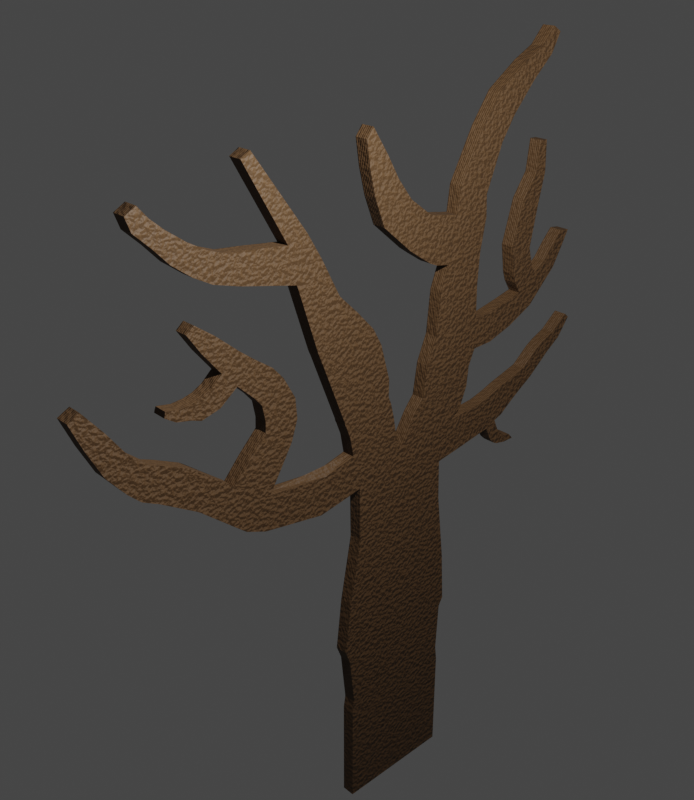 # Source: CardboardTree-1.blend  (saved by Blender 3.1.7; exported with 4.5.12 LTS)
import bpy
from mathutils import Matrix  # noqa: F401  (used for matrix-valued properties, if any)

bpy.ops.wm.read_factory_settings(use_empty=True)
scene = bpy.context.scene
scene.name = 'Scene'

# ---- collections
col_collection = bpy.data.collections.new('Collection'); scene.collection.children.link(col_collection)

# ---- materials (node trees are filled in below, after node groups)
mat_cardboard = bpy.data.materials.new('Cardboard')
mat_cardboard.use_transparent_shadow = False

# ---- material node trees
mat_cardboard.use_nodes = True; mat_cardboard.node_tree.nodes.clear()
_N = mat_cardboard.node_tree.nodes; _L = mat_cardboard.node_tree.links
n0 = _N.new('ShaderNodeOutputMaterial'); n0.name = 'Material Output'; n0.location = (781, 300)
n1 = _N.new('ShaderNodeTexWave'); n1.name = 'Wave Texture'; n1.location = (-417, 260)
n1.inputs[1].default_value = 8.2
n1.inputs[2].default_value = 1.0
n1.inputs[3].default_value = 16.0
n1.inputs[4].default_value = 2.0
n1.inputs[5].default_value = 1.0
n2 = _N.new('ShaderNodeTexCoord'); n2.name = 'Texture Coordinate'; n2.location = (-663, 192)
n3 = _N.new('ShaderNodeBsdfPrincipled'); n3.name = 'Principled BSDF'; n3.location = (674, 300)
n3.distribution = 'GGX'
n3.subsurface_method = 'RANDOM_WALK_SKIN'
n3.inputs[3].default_value = 1.45
n3.inputs[27].default_value = (0.0, 0.0, 0.0, 1.0)
n3.inputs[28].default_value = 1.0
n4 = _N.new('ShaderNodeMix'); n4.name = 'Mix'; n4.location = (-187, 213)
n4.data_type = 'RGBA'
n4.blend_type = 'ADD'
n5 = _N.new('ShaderNodeTexNoise'); n5.name = 'Noise Texture'; n5.location = (-412, -86)
n5.inputs[2].default_value = 15.0
n5.inputs[3].default_value = 15.0
n5.inputs[4].default_value = 0.4056
n5.inputs[8].default_value = -0.3
n6 = _N.new('ShaderNodeBump'); n6.name = 'Bump'; n6.location = (187, -132)
n6.inputs[0].default_value = 0.1944
n6.inputs[1].default_value = 26.6
n6.inputs[2].default_value = 1.0
n7 = _N.new('ShaderNodeBump'); n7.name = 'Bump.001'; n7.location = (453, -163)
n7.inputs[0].default_value = 0.11
n7.inputs[1].default_value = 9.3
n7.inputs[2].default_value = 1.0
n8 = _N.new('ShaderNodeValToRGB'); n8.name = 'ColorRamp'; n8.location = (33, 292)
while len(n8.color_ramp.elements) > 1: n8.color_ramp.elements.remove(n8.color_ramp.elements[-1])
n8.color_ramp.elements[0].position = 0.0; n8.color_ramp.elements[0].color = (0.05088, 0.02517, 0.008069, 1.0)
_e = n8.color_ramp.elements.new(1.0); _e.color = (0.07324, 0.03533, 0.01065, 1.0)
n9 = _N.new('ShaderNodeValToRGB'); n9.name = 'ColorRamp.001'; n9.location = (353, 131)
while len(n9.color_ramp.elements) > 1: n9.color_ramp.elements.remove(n9.color_ramp.elements[-1])
n9.color_ramp.elements[0].position = 0.0; n9.color_ramp.elements[0].color = (0.692, 0.692, 0.692, 1.0)
_e = n9.color_ramp.elements.new(1.0); _e.color = (1.0, 1.0, 1.0, 1.0)
_L.new(n2.outputs[3], n1.inputs[0])
_L.new(n8.outputs[0], n3.inputs[0])
_L.new(n4.outputs[2], n8.inputs[0])
_L.new(n9.outputs[0], n3.inputs[2])
_L.new(n8.outputs[0], n9.inputs[0])
_L.new(n2.outputs[3], n5.inputs[0])
_L.new(n1.outputs[0], n4.inputs[0])
_L.new(n5.outputs[0], n4.inputs[6])
_L.new(n3.outputs[0], n0.inputs[0])
_L.new(n7.outputs[0], n3.inputs[5])
_L.new(n4.outputs[2], n6.inputs[3])
_L.new(n6.outputs[0], n7.inputs[4])
_L.new(n5.outputs[0], n7.inputs[3])
n0.is_active_output = True

# ---- world
world_world = bpy.data.worlds.new('World'); scene.world = world_world
world_world.use_nodes = True; world_world.node_tree.nodes.clear()
_N = world_world.node_tree.nodes; _L = world_world.node_tree.links
n0 = _N.new('ShaderNodeOutputWorld'); n0.name = 'World Output'; n0.location = (300, 300)
n1 = _N.new('ShaderNodeBackground'); n1.name = 'Background'; n1.location = (10, 300)
n1.inputs[0].default_value = (0.05088, 0.05088, 0.05088, 1.0)
_L.new(n1.outputs[0], n0.inputs[0])
n0.is_active_output = True
world_world.color = (0.05088, 0.05088, 0.05088)
world_world.use_sun_shadow = False
world_world.sun_shadow_jitter_overblur = 0.0

# ---- cameras
cam_camera = bpy.data.cameras.new('Camera')
cam_camera.clip_end = 100.0
cam_camera.ortho_scale = 7.314

# ---- lights
light_light = bpy.data.lights.new('Light', 'POINT')
light_light.transmission_factor = 0.0
light_light.energy = 1500.0
light_light.shadow_soft_size = 0.1
light_light.shadow_maximum_resolution = 0.006
light_light.use_absolute_resolution = True

# ---- meshes
me_cube_001 = bpy.data.meshes.new('Cube.001')
me_cube_001.from_pydata([(-1.742e-17, -0.8686, 5.667), (6.127e-17, 0.8605, 5.437), (-9.944e-17, -0.02036, 6.066), (-9.45e-18, -1.001, 6.327), (9.45e-18, -0.1432, 6.462), (2.161e-16, -1.632, 5.528), (2.065e-17, -0.1797, 6.701), (-5.151e-17, -1.062, 6.687), (5.151e-17, -0.2475, 6.994), (-2.4e-17, -1.141, 6.916), (2.4e-17, -0.2981, 7.128), (6.605e-18, -2.79, 10.25), (2.747e-17, -0.295, 7.442), (1.08e-16, -0.4659, 8.103), (1.263e-16, -0.6226, 8.419), (-1.002e-16, -1.656, 8.372), (1.069e-16, -0.9317, 8.789), (7.414e-17, -2.902, 9.772), (4.429e-17, -1.258, 9.144), (-3.641e-17, -1.998, 9.527), (3.702e-17, -1.565, 9.794), (-5.737e-17, -2.13, 10.15), (5.531e-17, -1.804, 10.24), (-1.577e-17, -2.816, 11.48), (3.07e-17, -2.668, 11.57), (3.7e-16, 1.085, 6.139), (-1.512e-16, 0.2614, 6.59), (7.695e-17, 1.309, 6.355), (-5.79e-17, 0.3878, 6.761), (4.198e-18, 1.43, 6.701), (1.486e-17, 0.4353, 6.822), (4.934e-17, 1.461, 7.064), (-3.028e-17, 0.5118, 7.395), (1.287e-17, 1.575, 7.351), (9.942e-18, 0.584, 7.59), (-1.867e-18, 1.571, 7.908), (1.897e-17, 0.6866, 7.858), (1.049e-17, 1.555, 8.479), (6.284e-18, 0.7504, 8.623), (8.838e-18, 1.582, 9.068), (6.977e-18, 0.8943, 9.048), (2.531e-19, 1.682, 9.669), (2.01e-17, 1.034, 9.85), (5.055e-17, 1.661, 10.04), (-3.833e-17, 1.088, 10.3), (8.249e-17, 1.95, 10.84), (-7.379e-17, 1.499, 11.14), (1.732e-16, 2.191, 11.24), (-1.645e-16, 1.833, 11.65), (1.388e-16, 2.597, 11.73), (-1.492e-16, 2.373, 12.04), (3.198e-17, 2.955, 12.08), (-5.33e-17, 2.731, 12.23), (1.757e-17, 3.119, 12.41), (-3.763e-17, 2.973, 12.51), (5.861e-17, 1.37, 5.52), (8.776e-16, 1.291, 6.171), (-6.368e-17, 1.983, 5.627), (9.401e-16, 1.788, 6.207), (-5.959e-17, 2.188, 5.721), (8.797e-16, 2.005, 6.264), (-1.407e-16, 2.348, 5.782), (9.608e-16, 2.083, 6.287), (-1.011e-16, 2.511, 5.914), (8.18e-16, 2.302, 6.368), (-8.354e-17, 2.708, 6.059), (6.757e-16, 2.534, 6.433), (-1.275e-16, 3.058, 6.293), (5.728e-16, 2.862, 6.531), (-1.102e-16, 3.342, 6.542), (5.555e-16, 3.163, 6.794), (-7.838e-17, 3.448, 6.638), (4.879e-16, 3.307, 6.886), (-1.112e-16, 3.741, 6.854), (4.368e-16, 3.579, 7.01), (-5.687e-17, 3.977, 7.196), (2.234e-16, 3.895, 7.276), (-1.032e-16, 2.109, 5.352), (-2.005e-17, 2.273, 5.509), (-1.334e-16, 2.206, 5.247), (1.015e-17, 2.34, 5.433), (-1.549e-16, 2.279, 5.207), (4.243e-17, 2.367, 5.396), (-2.242e-16, 2.481, 5.158), (1.393e-16, 2.438, 5.311), (-4.274e-16, 2.686, 5.156), (1.23e-18, 2.596, 5.267), (3.237e-16, -2.655, 5.734), (-3.547e-16, -2.427, 6.312), (4.553e-16, -2.98, 5.89), (-5.879e-16, -2.555, 6.327), (1.046e-09, -3.106, 10.29), (-5.886e-16, -3.152, 6.752), (3.911e-16, -3.684, 6.558), (-3.666e-16, -3.841, 7.362), (3.276e-16, -4.365, 7.037), (3.89e-16, -4.549, 7.147), (-4.386e-16, -4.229, 7.575), (3.882e-16, -4.729, 7.341), (-4.541e-16, -4.389, 7.65), (3.723e-16, -5.007, 7.722), (-4.499e-16, -4.664, 7.916), (2.889e-16, -5.226, 8.209), (-3.801e-16, -4.947, 8.367), (1.516e-16, -5.406, 8.678), (-2.566e-16, -5.236, 8.775), (1.046e-09, -3.302, 9.909), (9.73e-10, -3.36, 10.4), (9.73e-10, -3.578, 10.08), (8.685e-10, -3.877, 10.33), (8.685e-10, -3.638, 10.58), (6.921e-10, -4.112, 10.61), (6.921e-10, -3.922, 10.81), (6.921e-10, -4.356, 10.87), (6.921e-10, -4.117, 11.0), (4.756e-10, -4.432, 11.1), (4.756e-10, -4.268, 11.2), (-5.315e-16, -2.355, 6.688), (-5.321e-16, -2.894, 7.073), (-4.732e-16, -2.149, 7.075), (-4.609e-16, -2.676, 7.315), (-4.582e-16, -2.043, 7.427), (-4.353e-16, -2.593, 7.405), (-4.541e-16, -2.07, 7.786), (-4.393e-16, -2.586, 7.589), (-3.835e-16, -2.263, 8.177), (-3.884e-16, -2.636, 7.872), (-3.772e-16, -2.441, 8.403), (-3.947e-16, -2.761, 8.04), (-3.367e-16, -2.718, 8.625), (-3.487e-16, -3.017, 8.318), (-2.962e-16, -2.972, 8.848), (-3.031e-16, -3.249, 8.596), (-2.293e-16, -3.312, 9.177), (-2.346e-16, -3.526, 8.982), (-1.24e-16, -3.618, 9.431), (-1.269e-16, -3.734, 9.325), (-3.35e-16, -3.301, 8.083), (-3.169e-16, -3.419, 8.429), (-2.964e-16, -3.594, 8.006), (-3.124e-16, -3.567, 8.347), (-2.086e-16, -3.737, 8.069), (-2.219e-16, -3.709, 8.309), (-1.501e-16, -3.967, 8.131), (-1.724e-16, -3.895, 8.297), (-8.001e-17, -4.132, 8.256), (0.1135, -4.109, 8.347), (-8.795e-17, -4.109, 8.347), (-0.1135, -4.109, 8.347), (2.195e-17, 0.6351, 9.109), (5.124e-18, 0.8815, 9.878), (2.742e-17, 0.508, 9.172), (-1.094e-18, 0.7912, 9.901), (3.361e-17, 0.2453, 9.364), (-1.11e-17, 0.5603, 9.946), (4.181e-17, 0.0769, 9.494), (-2.006e-17, 0.4482, 10.0), (6.192e-17, -0.4385, 9.989), (-4.016e-17, 0.07684, 10.31), (5.236e-17, -0.6134, 10.48), (-3.513e-17, -0.1815, 10.68), (3.905e-17, -0.7163, 10.93), (-2.62e-17, -0.3942, 11.08), (1.267e-17, -0.7765, 11.37), (-5.792e-18, -0.6631, 11.53), (-2.932e-18, 1.941, 7.361), (1.393e-17, 1.824, 7.903), (-9.762e-18, 2.404, 7.511), (1.984e-17, 2.246, 7.99), (-2.453e-17, 2.89, 7.755), (4.209e-17, 2.599, 8.076), (-2.095e-17, 3.141, 8.023), (3.595e-17, 2.963, 8.349), (-2.499e-17, 3.429, 8.329), (3.13e-17, 3.194, 8.514), (-2.098e-17, 3.581, 8.614), (2.628e-17, 3.385, 8.769), (-1.999e-17, 3.745, 8.949), (2.395e-17, 3.568, 8.979), (4.874e-17, 2.477, 8.289), (2.93e-17, 2.889, 8.459), (5.136e-17, 2.422, 8.463), (2.668e-17, 2.852, 8.56), (5.089e-17, 2.35, 8.97), (2.715e-17, 2.777, 8.856), (4.177e-17, 2.548, 9.743), (2.673e-17, 2.902, 9.573), (2.55e-17, 2.807, 10.15), (1.237e-17, 3.02, 10.14), (1.559e-17, 2.868, 10.7), (7.562e-18, 2.998, 10.69), (-0.1215, -1.0, 1.0), (0.1215, -1.0, 1.0), (0.1215, -1.0, -1.0), (-0.1215, -1.0, -1.0), (-0.1215, 1.0, -1.0), (0.1215, 1.0, -1.0), (0.1215, 1.0, 1.0), (-0.1215, 1.0, 1.0), (-0.1215, 0.9666, 1.291), (0.1215, 0.9666, 1.291), (0.1215, -0.9666, 1.237), (-0.1215, -0.9666, 1.237), (-0.1215, -1.059, 2.183), (0.1215, -1.059, 2.183), (0.1215, -1.15, 2.451), (-0.1215, -1.15, 2.451), (-0.1215, 1.009, 2.241), (0.1215, 1.009, 2.241), (-0.1215, 1.089, 2.402), (0.1215, 1.089, 2.402), (0.1215, -1.052, 3.419), (-0.1215, -1.052, 3.419), (-0.1215, 1.03, 3.375), (0.1215, 1.03, 3.375), (-0.1215, 0.8818, 4.682), (0.1215, 0.8818, 4.682), (-0.1215, 0.8605, 5.437), (0.1215, 0.8605, 5.437), (0.1215, -0.8526, 4.641), (-0.1215, -0.8526, 4.641), (0.1215, -0.8686, 5.667), (-0.1215, -0.8686, 5.667), (-0.1215, -0.02036, 6.066), (-0.1215, 0.2614, 6.59), (0.1215, -0.02036, 6.066), (0.1215, -0.1432, 6.462), (-0.1215, -1.062, 6.687), (0.1215, -1.062, 6.687), (-0.1215, -1.141, 6.916), (0.1215, -1.141, 6.916), (-0.1215, -0.1432, 6.462), (-0.1215, -0.1797, 6.701), (0.1215, -0.1797, 6.701), (0.1215, -0.2475, 6.994), (0.1215, -2.427, 6.312), (-0.1215, -2.427, 6.312), (0.1215, -2.555, 6.327), (-0.1215, -2.555, 6.327), (-0.1215, -2.655, 5.734), (0.1215, -2.655, 5.734), (-0.1215, -2.98, 5.89), (0.1215, -2.98, 5.89), (-0.1215, -0.2475, 6.994), (0.1215, -0.2981, 7.128), (0.1215, -0.295, 7.442), (-0.1215, -0.2981, 7.128), (-0.1215, -0.295, 7.442), (-0.1215, -0.4659, 8.103), (0.1215, -2.902, 9.772), (0.1215, -3.302, 9.909), (0.1215, -2.79, 10.25), (0.1215, -3.106, 10.29), (0.1215, -0.4659, 8.103), (0.1215, -0.6226, 8.419), (-0.1215, -3.578, 10.08), (-0.1215, -3.877, 10.33), (-0.1215, -0.6226, 8.419), (-0.1215, -0.9317, 8.789), (-0.1215, -2.79, 10.25), (-0.1215, -3.106, 10.29), (0.1215, -0.9317, 8.789), (0.1215, -1.258, 9.144), (-0.1215, -1.656, 8.372), (0.1215, -1.998, 9.527), (0.1215, -1.656, 8.372), (-0.1215, -1.998, 9.527), (-0.1215, -1.258, 9.144), (-0.1215, -1.565, 9.794), (0.1215, -2.13, 10.15), (0.1215, -1.565, 9.794), (0.1215, -1.804, 10.24), (-0.1215, -2.13, 10.15), (0.1215, -2.816, 11.48), (-0.1215, -2.816, 11.48), (-0.1215, -2.902, 9.772), (-0.1215, -1.804, 10.24), (0.1215, -2.668, 11.57), (-0.1215, -2.668, 11.57), (-0.1215, -3.302, 9.909), (-0.1215, 1.43, 6.701), (0.1215, 1.309, 6.355), (-0.1215, 1.309, 6.355), (0.1215, 1.43, 6.701), (0.1215, 0.2614, 6.59), (0.1215, 0.3878, 6.761), (0.1215, 0.4353, 6.822), (-0.1215, 0.3878, 6.761), (-0.1215, 1.085, 6.139), (0.1215, 1.085, 6.139), (-0.1215, 0.4353, 6.822), (-0.1215, 0.5118, 7.395), (0.1215, 0.5118, 7.395), (0.1215, 0.584, 7.59), (-0.1215, 1.461, 7.064), (0.1215, 1.461, 7.064), (-0.1215, 0.584, 7.59), (-0.1215, 0.6866, 7.858), (0.1215, 0.6866, 7.858), (0.1215, 0.7504, 8.623), (-0.1215, 1.571, 7.908), (0.1215, 1.571, 7.908), (0.1215, 1.555, 8.479), (-0.1215, 1.555, 8.479), (-0.1215, 0.7504, 8.623), (-0.1215, 0.8943, 9.048), (-0.1215, 1.582, 9.068), (0.1215, 1.582, 9.068), (-0.1215, 0.8815, 9.878), (-0.1215, 0.7912, 9.901), (0.1215, 0.8943, 9.048), (-0.1215, 1.682, 9.669), (-0.1215, 1.661, 10.04), (-0.1215, 0.6351, 9.109), (0.1215, 1.682, 9.669), (0.1215, 1.661, 10.04), (0.1215, 1.034, 9.85), (0.1215, 1.088, 10.3), (-0.1215, 1.034, 9.85), (-0.1215, 1.088, 10.3), (0.1215, 1.95, 10.84), (0.1215, 2.191, 11.24), (-0.1215, 1.499, 11.14), (-0.1215, 1.95, 10.84), (0.1215, 1.499, 11.14), (0.1215, 1.833, 11.65), (-0.1215, 1.833, 11.65), (-0.1215, 2.191, 11.24), (0.1215, 2.373, 12.04), (0.1215, 2.731, 12.23), (-0.1215, 2.373, 12.04), (-0.1215, 2.597, 11.73), (0.1215, 2.597, 11.73), (-0.1215, 2.731, 12.23), (-0.1215, 2.973, 12.51), (-0.1215, 2.955, 12.08), (0.1215, 2.955, 12.08), (0.1215, 3.119, 12.41), (-0.1215, 3.119, 12.41), (0.1215, 2.973, 12.51), (-0.1215, 1.575, 7.351), (0.1215, 1.575, 7.351), (-0.1215, 1.37, 5.52), (-0.1215, 1.291, 6.171), (0.1215, 1.291, 6.171), (0.1215, 1.37, 5.52), (0.1215, 1.788, 6.207), (0.1215, 1.983, 5.627), (-0.1215, 1.788, 6.207), (-0.1215, 1.983, 5.627), (-0.1215, 2.005, 6.264), (0.1215, 2.005, 6.264), (0.1215, 2.188, 5.721), (0.1215, 2.273, 5.509), (-0.1215, 2.083, 6.287), (-0.1215, 2.302, 6.368), (0.1215, 2.083, 6.287), (0.1215, 2.348, 5.782), (-0.1215, 2.188, 5.721), (-0.1215, 2.348, 5.782), (0.1215, 2.302, 6.368), (0.1215, 2.534, 6.433), (-0.1215, 2.511, 5.914), (0.1215, 2.511, 5.914), (-0.1215, 2.708, 6.059), (-0.1215, 3.058, 6.293), (0.1215, 2.708, 6.059), (-0.1215, 2.534, 6.433), (0.1215, 3.058, 6.293), (0.1215, 3.342, 6.542), (0.1215, 2.862, 6.531), (-0.1215, 2.862, 6.531), (-0.1215, 3.163, 6.794), (-0.1215, 3.342, 6.542), (0.1215, 3.163, 6.794), (0.1215, 3.307, 6.886), (0.1215, 3.448, 6.638), (-0.1215, 3.307, 6.886), (-0.1215, 3.448, 6.638), (-0.1215, 3.579, 7.01), (-0.1215, 3.741, 6.854), (0.1215, 3.579, 7.01), (0.1215, 3.741, 6.854), (-0.1215, 3.977, 7.196), (0.1215, 3.895, 7.276), (-0.1215, 3.895, 7.276), (0.1215, 3.977, 7.196), (-0.1215, 2.109, 5.352), (-0.1215, 2.273, 5.509), (0.1215, 2.109, 5.352), (0.1215, 2.206, 5.247), (-0.1215, 2.34, 5.433), (-0.1215, 2.206, 5.247), (0.1215, 2.34, 5.433), (0.1215, 2.367, 5.396), (0.1215, 2.279, 5.207), (-0.1215, 2.367, 5.396), (-0.1215, 2.279, 5.207), (-0.1215, 2.438, 5.311), (-0.1215, 2.481, 5.158), (0.1215, 2.438, 5.311), (0.1215, 2.481, 5.158), (-0.1215, 2.686, 5.156), (0.1215, 2.686, 5.156), (0.1215, 2.596, 5.267), (-0.1215, 2.596, 5.267), (-0.1215, -1.057, 6.662), (0.1215, -1.004, 6.352), (0.1215, -1.001, 6.327), (-0.1215, -1.004, 6.352), (-0.1215, -1.001, 6.327), (0.1215, -1.057, 6.662), (-0.1215, -3.684, 6.558), (-0.1215, -3.645, 6.518), (0.1215, -3.064, 5.967), (0.1215, -3.645, 6.518), (0.1215, -3.684, 6.558), (-0.1215, -3.064, 5.967), (0.1215, -1.632, 5.528), (-0.1215, -1.632, 5.528), (0.1215, -3.152, 6.752), (0.1215, -2.894, 7.073), (-0.1215, -4.316, 7.011), (-0.1215, -4.365, 7.037), (0.1215, -3.754, 6.615), (0.1215, -3.721, 6.588), (0.1215, -4.316, 7.011), (0.1215, -4.365, 7.037), (-0.1215, -3.754, 6.615), (-0.1215, -3.721, 6.588), (0.1215, -3.189, 6.793), (-0.1215, -3.189, 6.793), (-0.1215, -3.152, 6.752), (-0.1215, -3.795, 7.326), (-0.1215, -3.841, 7.362), (-0.1215, -3.226, 6.823), (0.1215, -3.226, 6.823), (0.1215, -3.795, 7.326), (0.1215, -3.841, 7.362), (-0.1215, -4.229, 7.575), (0.1215, -4.229, 7.575), (0.1215, -4.549, 7.147), (-0.1215, -4.549, 7.147), (-0.1215, -4.729, 7.341), (0.1215, -4.729, 7.341), (0.1215, -4.389, 7.65), (-0.1215, -4.389, 7.65), (-0.1215, -5.007, 7.722), (0.1215, -5.007, 7.722), (0.1215, -4.664, 7.916), (-0.1215, -4.664, 7.916), (0.1215, -4.947, 8.367), (-0.1215, -4.947, 8.367), (-0.1215, -3.36, 10.4), (0.1215, -5.226, 8.209), (-0.1215, -5.226, 8.209), (-0.1215, -5.406, 8.678), (0.1215, -5.406, 8.678), (0.1215, -3.36, 10.4), (-0.1215, -1.638, 8.316), (-0.1215, -1.622, 8.283), (0.1215, -1.158, 6.949), (0.1215, -1.168, 7.001), (-0.1215, -1.158, 6.949), (-0.1215, -1.168, 7.001), (0.1215, -1.622, 8.283), (0.1215, -1.638, 8.316), (0.1215, -5.236, 8.775), (-0.1215, -5.236, 8.775), (-0.1215, -1.526, 6.193), (0.1215, -1.526, 6.193), (0.1215, -3.578, 10.08), (-0.1215, -3.638, 10.58), (-0.1215, -3.922, 10.81), (0.1215, -3.877, 10.33), (0.1215, -3.638, 10.58), (0.1215, -3.922, 10.81), (-0.1215, -4.112, 10.61), (0.1215, -4.112, 10.61), (0.1215, -4.117, 11.0), (0.1215, -4.268, 11.2), (0.1215, -4.356, 10.87), (-0.1215, -4.117, 11.0), (-0.1215, -4.356, 10.87), (-0.1215, -4.432, 11.1), (0.1215, -4.432, 11.1), (-0.1215, -4.268, 11.2), (0.1215, -2.355, 6.688), (0.1215, -2.149, 7.075), (-0.1215, -2.894, 7.073), (-0.1215, -2.355, 6.688), (-0.1215, -2.676, 7.315), (-0.1215, -2.149, 7.075), (0.1215, -2.676, 7.315), (0.1215, -2.593, 7.405), (0.1215, -2.043, 7.427), (-0.1215, -2.593, 7.405), (-0.1215, -2.043, 7.427), (-0.1215, -2.586, 7.589), (-0.1215, -2.07, 7.786), (0.1215, -2.586, 7.589), (0.1215, -2.07, 7.786), (0.1215, -2.636, 7.872), (0.1215, -2.263, 8.177), (-0.1215, -2.636, 7.872), (-0.1215, -2.263, 8.177), (-0.1215, -2.761, 8.04), (-0.1215, -2.441, 8.403), (0.1215, -2.761, 8.04), (0.1215, -2.441, 8.403), (0.1215, -3.017, 8.318), (0.1215, -2.718, 8.625), (-0.1215, -3.017, 8.318), (-0.1215, -2.718, 8.625), (-0.1215, -2.972, 8.848), (0.1215, -2.972, 8.848), (-0.1215, -3.526, 8.982), (-0.1215, -3.734, 9.325), (0.1215, -3.249, 8.596), (0.1215, -3.526, 8.982), (0.1215, -3.312, 9.177), (-0.1215, -3.249, 8.596), (-0.1215, -3.312, 9.177), (0.1215, -3.618, 9.431), (0.1215, -3.734, 9.325), (-0.1215, -3.618, 9.431), (-0.1215, -3.301, 8.083), (0.1215, -3.419, 8.429), (0.1215, -3.567, 8.347), (-0.1215, -3.419, 8.429), (0.1215, -3.301, 8.083), (-0.1215, -3.594, 8.006), (-0.1215, -3.737, 8.069), (0.1215, -3.594, 8.006), (-0.1215, -3.567, 8.347), (0.1215, -3.709, 8.309), (0.1215, -3.737, 8.069), (-0.1215, -3.709, 8.309), (0.1215, -4.101, 8.335), (0.1215, -4.093, 8.343), (0.1215, -4.12, 8.302), (-0.1215, -3.895, 8.297), (-0.1215, -3.967, 8.131), (0.1215, -3.895, 8.297), (0.1215, -3.967, 8.131), (-0.1215, -4.12, 8.302), (-0.1215, -4.132, 8.256), (0.1215, -4.132, 8.256), (-0.1215, -4.093, 8.343), (0.1215, 0.8815, 9.878), (0.1215, 0.6351, 9.109), (0.1215, 0.7912, 9.901), (0.1215, 0.5603, 9.946), (-0.1215, 0.508, 9.172), (0.1215, 0.508, 9.172), (-0.1215, 0.2453, 9.364), (-0.1215, 0.0769, 9.494), (0.1215, 0.2453, 9.364), (-0.1215, 0.5603, 9.946), (0.1215, 0.4482, 10.0), (0.1215, 0.0769, 9.494), (-0.1215, 0.4482, 10.0), (-0.1215, 0.07684, 10.31), (-0.1215, -0.4385, 9.989), (0.1215, 0.07684, 10.31), (0.1215, -0.4385, 9.989), (0.1215, -0.1815, 10.68), (0.1215, -0.6134, 10.48), (-0.1215, -0.1815, 10.68), (-0.1215, -0.6134, 10.48), (-0.1215, -0.3942, 11.08), (-0.1215, -0.7163, 10.93), (0.1215, -0.3942, 11.08), (0.1215, -0.7163, 10.93), (-0.1215, -0.6631, 11.53), (0.1215, -0.7765, 11.37), (-0.1215, -0.7765, 11.37), (0.1215, -0.6631, 11.53), (0.1215, 1.824, 7.903), (0.1215, 2.246, 7.99), (-0.1215, 1.941, 7.361), (-0.1215, 1.824, 7.903), (0.1215, 1.941, 7.361), (-0.1215, 2.404, 7.511), (-0.1215, 2.89, 7.755), (0.1215, 2.404, 7.511), (-0.1215, 2.246, 7.99), (0.1215, 2.89, 7.755), (0.1215, 3.141, 8.023), (0.1215, 2.599, 8.076), (-0.1215, 2.599, 8.076), (-0.1215, 3.141, 8.023), (0.1215, 2.963, 8.349), (0.1215, 3.194, 8.514), (0.1215, 3.429, 8.329), (-0.1215, 2.963, 8.349), (-0.1215, 3.194, 8.514), (-0.1215, 3.429, 8.329), (-0.1215, 3.385, 8.769), (-0.1215, 3.581, 8.614), (0.1215, 3.385, 8.769), (0.1215, 3.581, 8.614), (-0.1215, 3.745, 8.949), (-0.1215, 3.568, 8.979), (0.1215, 3.568, 8.979), (0.1215, 3.745, 8.949), (-0.1215, 2.477, 8.289), (0.1215, 2.889, 8.459), (-0.1215, 2.889, 8.459), (0.1215, 2.477, 8.289), (-0.1215, 2.852, 8.56), (-0.1215, 2.422, 8.463), (0.1215, 2.852, 8.56), (0.1215, 2.422, 8.463), (-0.1215, 2.777, 8.856), (-0.1215, 2.902, 9.573), (0.1215, 2.777, 8.856), (0.1215, 2.35, 8.97), (-0.1215, 2.35, 8.97), (0.1215, 2.902, 9.573), (0.1215, 3.02, 10.14), (-0.1215, 2.548, 9.743), (0.1215, 2.548, 9.743), (0.1215, 2.807, 10.15), (-0.1215, 3.02, 10.14), (-0.1215, 2.807, 10.15), (-0.1215, 2.868, 10.7), (0.1215, 2.868, 10.7), (-0.1215, 2.998, 10.69), (0.1215, 2.998, 10.69)], [], [(191, 194, 193, 192), (193, 194, 195, 196), (196, 195, 198, 197), (197, 198, 199, 200), (201, 202, 191, 192), (205, 206, 203, 204), (203, 202, 201, 204), (200, 199, 207, 208), (208, 207, 209, 210), (211, 212, 206, 205), (210, 209, 213, 214), (217, 1, 218, 216, 215), (219, 220, 212, 211), (215, 216, 214, 213), (0, 222, 220, 219, 221), (2, 26, 224, 223), (225, 2, 4, 226), (227, 7, 228, 230, 9, 229), (4, 2, 223, 231), (6, 4, 231, 232), (226, 4, 6, 233), (233, 6, 8, 234), (88, 236, 238, 90, 237, 235), (239, 87, 240, 242, 89, 241), (8, 6, 232, 243), (244, 10, 12, 245), (10, 8, 243, 246), (234, 8, 10, 244), (13, 12, 247, 248), (250, 106, 17, 249), (251, 11, 91, 252), (12, 10, 246, 247), (253, 13, 14, 254), (245, 12, 13, 253), (108, 109, 256, 255), (16, 14, 257, 258), (91, 11, 259, 260), (14, 13, 248, 257), (261, 16, 18, 262), (254, 14, 16, 261), (263, 15, 265, 264, 19, 266), (20, 18, 267, 268), (249, 17, 19, 264), (269, 21, 11, 251), (18, 16, 258, 267), (270, 20, 22, 271), (262, 18, 20, 270), (11, 21, 272, 259), (273, 23, 274, 272, 21, 269), (19, 17, 275, 266), (22, 20, 268, 276), (274, 23, 273, 277, 24, 278), (271, 22, 24, 277), (17, 106, 279, 275), (24, 22, 276, 278), (280, 29, 283, 281, 27, 282), (284, 26, 2, 225), (286, 30, 28, 285), (26, 28, 287, 224), (27, 25, 288, 282), (289, 25, 27, 281), (285, 28, 26, 284), (30, 32, 291, 290), (28, 30, 290, 287), (293, 34, 32, 292), (31, 29, 280, 294), (283, 29, 31, 295), (292, 32, 30, 286), (34, 36, 297, 296), (32, 34, 296, 291), (299, 38, 36, 298), (35, 300, 303, 37, 302, 301), (298, 36, 34, 293), (38, 40, 305, 304), (36, 38, 304, 297), (37, 303, 306, 39, 307, 302), (152, 150, 308, 309), (310, 40, 38, 299), (43, 41, 311, 312), (40, 149, 313, 305), (41, 39, 306, 311), (307, 39, 41, 314), (314, 41, 43, 315), (317, 44, 42, 316), (42, 44, 319, 318), (320, 45, 47, 321), (44, 46, 322, 319), (45, 43, 312, 323), (315, 43, 45, 320), (324, 46, 44, 317), (325, 48, 46, 324), (46, 48, 326, 322), (47, 45, 323, 327), (329, 52, 50, 328), (48, 50, 330, 326), (49, 47, 327, 331), (321, 47, 49, 332), (328, 50, 48, 325), (52, 54, 334, 333), (50, 52, 333, 330), (51, 49, 331, 335), (332, 49, 51, 336), (54, 339, 337, 53, 338, 334), (53, 51, 335, 338), (336, 51, 53, 337), (339, 54, 52, 329), (340, 33, 341, 295, 31, 294), (55, 1, 217, 342), (25, 56, 343, 288), (344, 56, 25, 289), (218, 1, 55, 345), (346, 58, 56, 344), (345, 55, 57, 347), (56, 58, 348, 343), (57, 55, 342, 349), (58, 60, 350, 348), (351, 60, 58, 346), (353, 78, 59, 352), (62, 64, 355, 354), (356, 62, 60, 351), (352, 59, 61, 357), (60, 62, 354, 350), (61, 59, 358, 359), (361, 66, 64, 360), (63, 61, 359, 362), (360, 64, 62, 356), (357, 61, 63, 363), (67, 65, 364, 365), (363, 63, 65, 366), (64, 66, 367, 355), (65, 63, 362, 364), (368, 67, 69, 369), (370, 68, 66, 361), (366, 65, 67, 368), (66, 68, 371, 367), (68, 70, 372, 371), (69, 67, 365, 373), (374, 70, 68, 370), (375, 72, 70, 374), (369, 69, 71, 376), (70, 72, 377, 372), (71, 69, 373, 378), (72, 74, 379, 377), (73, 71, 378, 380), (381, 74, 72, 375), (376, 71, 73, 382), (386, 75, 383, 385, 76, 384), (384, 76, 74, 381), (382, 73, 75, 386), (74, 76, 385, 379), (75, 73, 380, 383), (77, 57, 349, 387), (59, 78, 388, 358), (347, 57, 77, 389), (389, 77, 79, 390), (78, 80, 391, 388), (79, 77, 387, 392), (393, 80, 78, 353), (394, 82, 80, 393), (390, 79, 81, 395), (80, 82, 396, 391), (81, 79, 392, 397), (82, 84, 398, 396), (83, 81, 397, 399), (400, 84, 82, 394), (395, 81, 83, 401), (85, 402, 405, 86, 404, 403), (404, 86, 84, 400), (401, 83, 85, 403), (84, 86, 405, 398), (85, 83, 399, 402), (409, 410, 3, 408, 407, 411, 228, 7, 227, 406), (93, 412, 413, 417, 241, 89, 242, 414, 415, 416), (222, 0, 221, 418, 5, 419), (421, 118, 92, 420), (412, 93, 416, 425, 424, 426, 427, 95, 423, 422, 428, 429), (92, 432, 431, 435, 433, 434, 94, 438, 437, 436, 430, 420), (439, 97, 440, 438, 94, 434), (442, 96, 441, 444, 98, 443), (97, 439, 446, 99, 445, 440), (423, 95, 427, 441, 96, 442), (443, 98, 444, 448, 100, 447), (101, 450, 452, 103, 451, 449), (99, 446, 450, 101, 449, 445), (107, 91, 260, 453), (455, 102, 454, 457, 104, 456), (447, 100, 448, 454, 102, 455), (252, 91, 107, 458), (463, 229, 9, 230, 461, 462, 465, 466, 265, 15, 263, 459, 460, 464), (103, 452, 468, 105, 467, 451), (106, 108, 255, 279), (104, 457, 467, 105, 468, 456), (3, 410, 469, 236, 88, 235, 470, 408), (471, 108, 106, 250), (419, 5, 418, 240, 87, 239), (112, 110, 472, 473), (110, 107, 453, 472), (474, 109, 108, 471), (458, 107, 110, 475), (475, 110, 112, 476), (109, 111, 477, 256), (478, 111, 109, 474), (479, 114, 116, 480), (481, 113, 111, 478), (114, 112, 473, 482), (476, 112, 114, 479), (111, 113, 483, 477), (480, 116, 486, 484, 115, 485), (113, 115, 484, 483), (485, 115, 113, 481), (116, 114, 482, 486), (487, 117, 119, 488), (237, 90, 117, 487), (92, 118, 489, 432), (117, 90, 238, 490), (118, 120, 491, 489), (119, 117, 490, 492), (493, 120, 118, 421), (494, 122, 120, 493), (488, 119, 121, 495), (120, 122, 496, 491), (121, 119, 492, 497), (122, 124, 498, 496), (123, 121, 497, 499), (500, 124, 122, 494), (495, 121, 123, 501), (502, 126, 124, 500), (501, 123, 125, 503), (124, 126, 504, 498), (125, 123, 499, 505), (126, 128, 506, 504), (127, 125, 505, 507), (508, 128, 126, 502), (503, 125, 127, 509), (510, 130, 128, 508), (509, 127, 129, 511), (128, 130, 512, 506), (129, 127, 507, 513), (131, 129, 513, 514), (511, 129, 131, 515), (134, 136, 517, 516), (519, 134, 132, 518), (515, 131, 133, 520), (132, 134, 516, 521), (133, 131, 514, 522), (136, 524, 523, 135, 525, 517), (135, 133, 522, 525), (524, 136, 134, 519), (520, 133, 135, 523), (130, 137, 526, 512), (527, 138, 140, 528), (518, 132, 138, 527), (138, 132, 521, 529), (530, 137, 130, 510), (139, 141, 532, 531), (533, 139, 137, 530), (140, 138, 529, 534), (137, 139, 531, 526), (528, 140, 142, 535), (536, 141, 139, 533), (142, 140, 534, 537), (146, 540, 538, 539), (144, 142, 537, 541), (141, 143, 542, 532), (535, 142, 144, 543), (544, 143, 141, 536), (145, 547, 540, 146, 147, 148, 545, 546), (543, 144, 147, 146, 539), (547, 145, 143, 544), (548, 545, 148), (144, 541, 548, 148, 147), (143, 145, 546, 542), (316, 42, 150, 549), (150, 42, 318, 308), (550, 149, 40, 310), (551, 152, 154, 552), (149, 151, 553, 313), (554, 151, 149, 550), (549, 150, 152, 551), (153, 155, 556, 555), (557, 153, 151, 554), (154, 152, 309, 558), (151, 153, 555, 553), (552, 154, 156, 559), (560, 155, 153, 557), (156, 154, 558, 561), (158, 156, 561, 562), (155, 157, 563, 556), (559, 156, 158, 564), (565, 157, 155, 560), (564, 158, 160, 566), (567, 159, 157, 565), (160, 158, 562, 568), (157, 159, 569, 563), (162, 160, 568, 570), (159, 161, 571, 569), (566, 160, 162, 572), (573, 161, 159, 567), (163, 575, 577, 164, 574, 576), (572, 162, 164, 577), (575, 163, 161, 573), (164, 162, 570, 574), (161, 163, 576, 571), (579, 168, 166, 578), (165, 33, 340, 580), (35, 166, 581, 300), (341, 33, 165, 582), (578, 166, 35, 301), (169, 167, 583, 584), (582, 165, 167, 585), (166, 168, 586, 581), (167, 165, 580, 583), (587, 169, 171, 588), (589, 170, 168, 579), (585, 167, 169, 587), (168, 170, 590, 586), (171, 169, 584, 591), (593, 174, 172, 592), (588, 171, 173, 594), (172, 174, 596, 595), (173, 171, 591, 597), (174, 176, 598, 596), (175, 173, 597, 599), (600, 176, 174, 593), (594, 173, 175, 601), (177, 602, 603, 178, 604, 605), (604, 178, 176, 600), (601, 175, 177, 605), (176, 178, 603, 598), (177, 175, 599, 602), (170, 179, 606, 590), (592, 172, 180, 607), (180, 172, 595, 608), (609, 179, 170, 589), (182, 180, 608, 610), (179, 181, 611, 606), (607, 180, 182, 612), (613, 181, 179, 609), (186, 184, 614, 615), (612, 182, 184, 616), (617, 183, 181, 613), (184, 182, 610, 614), (181, 183, 618, 611), (619, 186, 188, 620), (183, 185, 621, 618), (616, 184, 186, 619), (622, 185, 183, 617), (623, 187, 185, 622), (188, 186, 615, 624), (185, 187, 625, 621), (626, 189, 627, 629, 190, 628), (190, 188, 624, 628), (187, 189, 626, 625), (620, 188, 190, 629), (627, 189, 187, 623), (280, 282, 288, 343, 348, 350, 354, 355, 367, 371, 372, 377, 379, 385, 383, 380, 378, 373, 365, 364, 362, 359, 358, 388, 391, 396, 398, 405, 402, 399, 397, 392, 387, 349, 342, 217, 215, 213, 209, 207, 199, 198, 195, 194, 191, 202, 203, 206, 212, 220, 222, 419, 239, 241, 417, 413, 412, 429, 428, 422, 423, 442, 443, 447, 455, 456, 468, 452, 450, 446, 439, 434, 433, 435, 431, 432, 489, 491, 496, 498, 504, 506, 512, 526, 531, 532, 542, 546, 545, 548, 541, 537, 534, 529, 521, 516, 517, 525, 522, 514, 513, 507, 505, 499, 497, 492, 490, 238, 236, 469, 410, 409, 406, 227, 229, 463, 464, 460, 459, 263, 266, 275, 279, 255, 256, 477, 483, 484, 486, 482, 473, 472, 453, 260, 259, 272, 274, 278, 276, 268, 267, 258, 257, 248, 247, 246, 243, 232, 231, 223, 224, 287, 290, 291, 296, 297, 304, 305, 313, 553, 555, 556, 563, 569, 571, 576, 574, 570, 568, 562, 561, 558, 309, 308, 318, 319, 322, 326, 330, 333, 334, 338, 335, 331, 327, 323, 312, 311, 306, 303, 300, 581, 586, 590, 606, 611, 618, 621, 625, 626, 628, 624, 615, 614, 610, 608, 595, 596, 598, 603, 602, 599, 597, 591, 584, 583, 580, 340, 294), (403, 404, 400, 394, 393, 353, 352, 357, 363, 366, 368, 369, 376, 382, 386, 384, 381, 375, 374, 370, 361, 360, 356, 351, 346, 344, 289, 281, 283, 295, 341, 582, 585, 587, 588, 594, 601, 605, 604, 600, 593, 592, 607, 612, 616, 619, 620, 629, 627, 623, 622, 617, 613, 609, 589, 579, 578, 301, 302, 307, 314, 315, 320, 321, 332, 336, 337, 339, 329, 328, 325, 324, 317, 316, 549, 551, 552, 559, 564, 566, 572, 577, 575, 573, 567, 565, 560, 557, 554, 550, 310, 299, 298, 293, 292, 286, 285, 284, 225, 226, 233, 234, 244, 245, 253, 254, 261, 262, 270, 271, 277, 273, 269, 251, 252, 458, 475, 476, 479, 480, 485, 481, 478, 474, 471, 250, 249, 264, 265, 466, 465, 462, 461, 230, 228, 411, 407, 408, 470, 235, 237, 487, 488, 495, 501, 503, 509, 511, 515, 520, 523, 524, 519, 518, 527, 528, 535, 543, 539, 538, 540, 547, 544, 536, 533, 530, 510, 508, 502, 500, 494, 493, 421, 420, 430, 436, 437, 438, 440, 445, 449, 451, 467, 457, 454, 448, 444, 441, 427, 426, 424, 425, 416, 415, 414, 242, 240, 418, 221, 219, 211, 205, 204, 201, 192, 193, 196, 197, 200, 208, 210, 214, 216, 218, 345, 347, 389, 390, 395, 401)])
_uv = me_cube_001.uv_layers.new(name='UVMap')
_uv.uv.foreach_set('vector', [0.625, 0.8902, 0.375, 0.8902, 0.375, 0.8598, 0.625, 0.8598, 0.2652, 0.75, 0.2348, 0.75, 0.2348, 0.5, 0.2652, 0.5, 0.375, 0.3902, 0.375, 0.3598, 0.625, 0.3598, 0.625, 0.3902, 0.625, 0.3902, 0.625, 0.3598, 0.625, 0.3593, 0.625, 0.3907, 0.625, 0.8593, 0.625, 0.8907, 0.625, 0.8902, 0.625, 0.8598, 0.625, 0.8614, 0.625, 0.8886, 0.625, 0.8897, 0.625, 0.8603, 0.625, 0.8897, 0.625, 0.8907, 0.625, 0.8593, 0.625, 0.8603, 0.625, 0.3907, 0.625, 0.3593, 0.625, 0.3603, 0.625, 0.3897, 0.625, 0.3897, 0.625, 0.3603, 0.625, 0.3614, 0.625, 0.3886, 0.625, 0.8604, 0.625, 0.8896, 0.625, 0.8886, 0.625, 0.8614, 0.625, 0.3886, 0.625, 0.3614, 0.625, 0.3604, 0.625, 0.3896, 0.625, 0.3647, 0.625, 0.375, 0.625, 0.3853, 0.625, 0.3925, 0.625, 0.3575, 0.625, 0.8575, 0.625, 0.8925, 0.625, 0.8896, 0.625, 0.8604, 0.625, 0.3575, 0.625, 0.3925, 0.625, 0.3896, 0.625, 0.3604, 0.625, 0.875, 0.625, 0.8925, 0.625, 0.8925, 0.625, 0.8575, 0.625, 0.8575, 0.75, 0.625, 0.75, 0.625, 0.7653, 0.625, 0.7653, 0.625, 0.7347, 0.625, 0.75, 0.625, 0.75, 0.625, 0.7325, 0.625, 0.625, 0.8925, 0.625, 0.875, 0.625, 0.8575, 0.625, 0.8575, 0.625, 0.875, 0.625, 0.8925, 0.75, 0.625, 0.75, 0.625, 0.7653, 0.625, 0.7675, 0.625, 0.75, 0.625, 0.75, 0.625, 0.7675, 0.625, 0.7675, 0.625, 0.7325, 0.625, 0.75, 0.625, 0.75, 0.625, 0.7325, 0.625, 0.7325, 0.625, 0.75, 0.625, 0.75, 0.625, 0.7325, 0.625, 0.625, 0.875, 0.625, 0.8939, 0.625, 0.8906, 0.625, 0.875, 0.625, 0.8594, 0.625, 0.8561, 0.625, 0.8939, 0.625, 0.875, 0.625, 0.8561, 0.625, 0.8556, 0.625, 0.875, 0.625, 0.8944, 0.75, 0.625, 0.75, 0.625, 0.7675, 0.625, 0.7675, 0.625, 0.7325, 0.625, 0.75, 0.625, 0.75, 0.625, 0.7351, 0.625, 0.75, 0.625, 0.75, 0.625, 0.7675, 0.625, 0.7675, 0.625, 0.7325, 0.625, 0.75, 0.625, 0.75, 0.625, 0.7325, 0.625, 0.75, 0.625, 0.75, 0.625, 0.7649, 0.625, 0.7649, 0.625, 0.625, 0.8419, 0.625, 0.875, 0.625, 0.875, 0.625, 0.8459, 0.625, 0.8355, 0.625, 0.875, 0.625, 0.875, 0.625, 0.8301, 0.75, 0.625, 0.75, 0.625, 0.7675, 0.625, 0.7649, 0.625, 0.7351, 0.625, 0.75, 0.625, 0.75, 0.625, 0.7351, 0.625, 0.7351, 0.625, 0.75, 0.625, 0.75, 0.625, 0.7351, 0.625, 0.625, 0.875, 0.625, 0.875, 0.625, 0.9155, 0.625, 0.9112, 0.75, 0.625, 0.75, 0.625, 0.7649, 0.625, 0.7683, 0.625, 0.625, 0.875, 0.625, 0.875, 0.625, 0.9145, 0.625, 0.9199, 0.75, 0.625, 0.75, 0.625, 0.7649, 0.625, 0.7649, 0.625, 0.7317, 0.625, 0.75, 0.625, 0.75, 0.625, 0.7248, 0.625, 0.7351, 0.625, 0.75, 0.625, 0.75, 0.625, 0.7317, 0.625, 0.625, 0.8933, 0.625, 0.875, 0.625, 0.8567, 0.625, 0.8526, 0.625, 0.875, 0.625, 0.8974, 0.75, 0.625, 0.75, 0.625, 0.7752, 0.625, 0.7814, 0.625, 0.625, 0.8459, 0.625, 0.875, 0.625, 0.875, 0.625, 0.8526, 0.625, 0.8446, 0.625, 0.875, 0.625, 0.875, 0.625, 0.8355, 0.75, 0.625, 0.75, 0.625, 0.7683, 0.625, 0.7752, 0.625, 0.7186, 0.625, 0.75, 0.625, 0.75, 0.625, 0.7075, 0.625, 0.7248, 0.625, 0.75, 0.625, 0.75, 0.625, 0.7186, 0.625, 0.625, 0.875, 0.625, 0.875, 0.625, 0.9054, 0.625, 0.9145, 0.625, 0.7868, 0.625, 0.875, 0.625, 0.9632, 0.625, 0.9054, 0.625, 0.875, 0.625, 0.8446, 0.625, 0.875, 0.625, 0.875, 0.625, 0.9041, 0.625, 0.8974, 0.75, 0.625, 0.75, 0.625, 0.7814, 0.625, 0.7925, 0.625, 0.8382, 0.75, 0.75, 0.75, 0.6618, 0.75, 0.6618, 0.625, 0.75, 0.625, 0.8382, 0.625, 0.7075, 0.625, 0.75, 0.625, 0.75, 0.625, 0.6618, 0.625, 0.625, 0.875, 0.625, 0.875, 0.625, 0.9081, 0.625, 0.9041, 0.75, 0.625, 0.75, 0.625, 0.7925, 0.625, 0.8382, 0.625, 0.625, 0.3597, 0.625, 0.375, 0.625, 0.3903, 0.625, 0.3903, 0.625, 0.375, 0.625, 0.3597, 0.7347, 0.625, 0.75, 0.625, 0.75, 0.625, 0.7347, 0.625, 0.7347, 0.625, 0.75, 0.625, 0.75, 0.625, 0.7347, 0.625, 0.75, 0.625, 0.75, 0.625, 0.7653, 0.625, 0.7653, 0.625, 0.625, 0.375, 0.625, 0.375, 0.625, 0.3647, 0.625, 0.3597, 0.625, 0.3853, 0.625, 0.375, 0.625, 0.375, 0.625, 0.3903, 0.7347, 0.625, 0.75, 0.625, 0.75, 0.625, 0.7347, 0.625, 0.75, 0.625, 0.75, 0.625, 0.7653, 0.625, 0.7653, 0.625, 0.75, 0.625, 0.75, 0.625, 0.7653, 0.625, 0.7653, 0.625, 0.7347, 0.625, 0.75, 0.625, 0.75, 0.625, 0.7347, 0.625, 0.625, 0.375, 0.625, 0.375, 0.625, 0.3597, 0.625, 0.3597, 0.625, 0.3903, 0.625, 0.375, 0.625, 0.375, 0.625, 0.3903, 0.7347, 0.625, 0.75, 0.625, 0.75, 0.625, 0.7347, 0.625, 0.75, 0.625, 0.75, 0.625, 0.7674, 0.625, 0.7653, 0.625, 0.75, 0.625, 0.75, 0.625, 0.7653, 0.625, 0.7653, 0.625, 0.7312, 0.625, 0.75, 0.625, 0.75, 0.625, 0.7326, 0.625, 0.625, 0.375, 0.625, 0.3627, 0.625, 0.3562, 0.625, 0.375, 0.625, 0.3938, 0.625, 0.3873, 0.7326, 0.625, 0.75, 0.625, 0.75, 0.625, 0.7347, 0.625, 0.75, 0.625, 0.75, 0.625, 0.7649, 0.625, 0.7688, 0.625, 0.75, 0.625, 0.75, 0.625, 0.7688, 0.625, 0.7674, 0.625, 0.625, 0.375, 0.625, 0.3562, 0.625, 0.3522, 0.625, 0.375, 0.625, 0.3978, 0.625, 0.3938, 0.75, 0.625, 0.75, 0.625, 0.7649, 0.625, 0.7654, 0.625, 0.7351, 0.625, 0.75, 0.625, 0.75, 0.625, 0.7312, 0.625, 0.625, 0.375, 0.625, 0.375, 0.625, 0.3522, 0.625, 0.3504, 0.75, 0.625, 0.75, 0.625, 0.7649, 0.625, 0.7649, 0.625, 0.625, 0.375, 0.625, 0.375, 0.625, 0.3522, 0.625, 0.3522, 0.625, 0.3978, 0.625, 0.375, 0.625, 0.375, 0.625, 0.3978, 0.625, 0.3978, 0.625, 0.375, 0.625, 0.375, 0.625, 0.3996, 0.7254, 0.625, 0.75, 0.625, 0.75, 0.625, 0.7351, 0.625, 0.75, 0.625, 0.75, 0.625, 0.7746, 0.625, 0.7649, 0.625, 0.625, 0.4036, 0.625, 0.375, 0.625, 0.375, 0.625, 0.4036, 0.75, 0.625, 0.75, 0.625, 0.7786, 0.625, 0.7746, 0.625, 0.625, 0.375, 0.625, 0.375, 0.625, 0.3504, 0.625, 0.3464, 0.625, 0.3996, 0.625, 0.375, 0.625, 0.375, 0.625, 0.4036, 0.7214, 0.625, 0.75, 0.625, 0.75, 0.625, 0.7254, 0.625, 0.7214, 0.625, 0.75, 0.625, 0.75, 0.625, 0.7214, 0.625, 0.75, 0.625, 0.75, 0.625, 0.7786, 0.625, 0.7786, 0.625, 0.625, 0.375, 0.625, 0.375, 0.625, 0.3464, 0.625, 0.3464, 0.6934, 0.625, 0.75, 0.625, 0.75, 0.625, 0.7091, 0.625, 0.75, 0.625, 0.75, 0.625, 0.7909, 0.625, 0.7786, 0.625, 0.625, 0.375, 0.625, 0.375, 0.625, 0.3464, 0.625, 0.3341, 0.625, 0.4036, 0.625, 0.375, 0.625, 0.375, 0.625, 0.4159, 0.7091, 0.625, 0.75, 0.625, 0.75, 0.625, 0.7214, 0.625, 0.75, 0.625, 0.75, 0.625, 0.8375, 0.625, 0.8066, 0.625, 0.75, 0.625, 0.75, 0.625, 0.8066, 0.625, 0.7909, 0.625, 0.625, 0.375, 0.625, 0.375, 0.625, 0.3341, 0.625, 0.3184, 0.625, 0.4159, 0.625, 0.375, 0.625, 0.375, 0.625, 0.4316, 0.75, 0.625, 0.6625, 0.625, 0.6625, 0.5, 0.75, 0.5, 0.8375, 0.5, 0.8375, 0.625, 0.625, 0.375, 0.625, 0.375, 0.625, 0.3184, 0.625, 0.2875, 0.625, 0.4316, 0.625, 0.375, 0.625, 0.375, 0.625, 0.4625, 0.6625, 0.625, 0.75, 0.625, 0.75, 0.625, 0.6934, 0.625, 0.625, 0.3641, 0.625, 0.375, 0.625, 0.3859, 0.625, 0.3903, 0.625, 0.375, 0.625, 0.3597, 0.625, 0.375, 0.625, 0.375, 0.625, 0.3647, 0.625, 0.3634, 0.625, 0.375, 0.625, 0.375, 0.625, 0.3634, 0.625, 0.3647, 0.625, 0.3866, 0.625, 0.375, 0.625, 0.375, 0.625, 0.3853, 0.625, 0.3853, 0.625, 0.375, 0.625, 0.375, 0.625, 0.3866, 0.625, 0.3874, 0.625, 0.375, 0.625, 0.375, 0.625, 0.3866, 0.625, 0.3866, 0.625, 0.375, 0.625, 0.375, 0.625, 0.3874, 0.625, 0.375, 0.625, 0.375, 0.625, 0.3626, 0.625, 0.3634, 0.625, 0.375, 0.625, 0.375, 0.625, 0.3634, 0.625, 0.3626, 0.625, 0.375, 0.625, 0.375, 0.625, 0.3618, 0.625, 0.3626, 0.625, 0.3882, 0.625, 0.375, 0.625, 0.375, 0.625, 0.3874, 0.625, 0.3882, 0.625, 0.375, 0.625, 0.375, 0.625, 0.3882, 0.625, 0.375, 0.625, 0.375, 0.625, 0.3599, 0.625, 0.3618, 0.625, 0.3882, 0.625, 0.375, 0.625, 0.375, 0.625, 0.3882, 0.625, 0.3882, 0.625, 0.375, 0.625, 0.375, 0.625, 0.3882, 0.625, 0.375, 0.625, 0.375, 0.625, 0.3618, 0.625, 0.3618, 0.625, 0.375, 0.625, 0.375, 0.625, 0.3618, 0.625, 0.3618, 0.625, 0.3933, 0.625, 0.375, 0.625, 0.375, 0.625, 0.3901, 0.625, 0.375, 0.625, 0.375, 0.625, 0.3618, 0.625, 0.3599, 0.625, 0.3901, 0.625, 0.375, 0.625, 0.375, 0.625, 0.3882, 0.625, 0.3882, 0.625, 0.375, 0.625, 0.375, 0.625, 0.3901, 0.625, 0.375, 0.625, 0.375, 0.625, 0.3567, 0.625, 0.3506, 0.625, 0.3901, 0.625, 0.375, 0.625, 0.375, 0.625, 0.3933, 0.625, 0.375, 0.625, 0.375, 0.625, 0.3567, 0.625, 0.3599, 0.625, 0.375, 0.625, 0.375, 0.625, 0.3599, 0.625, 0.3567, 0.625, 0.3994, 0.625, 0.375, 0.625, 0.375, 0.625, 0.3994, 0.625, 0.3994, 0.625, 0.375, 0.625, 0.375, 0.625, 0.3933, 0.625, 0.3933, 0.625, 0.375, 0.625, 0.375, 0.625, 0.3994, 0.625, 0.375, 0.625, 0.375, 0.625, 0.3506, 0.625, 0.3567, 0.625, 0.375, 0.625, 0.375, 0.625, 0.3506, 0.625, 0.3506, 0.625, 0.375, 0.625, 0.375, 0.625, 0.3506, 0.625, 0.3506, 0.625, 0.3994, 0.625, 0.375, 0.625, 0.375, 0.625, 0.3994, 0.625, 0.4015, 0.625, 0.375, 0.625, 0.375, 0.625, 0.3994, 0.625, 0.3994, 0.625, 0.375, 0.625, 0.375, 0.625, 0.4015, 0.625, 0.375, 0.625, 0.375, 0.625, 0.3485, 0.625, 0.3506, 0.625, 0.375, 0.625, 0.375, 0.625, 0.3506, 0.625, 0.3485, 0.625, 0.375, 0.625, 0.375, 0.625, 0.3417, 0.625, 0.3485, 0.625, 0.375, 0.625, 0.375, 0.625, 0.3485, 0.625, 0.3417, 0.625, 0.4083, 0.625, 0.375, 0.625, 0.375, 0.625, 0.4015, 0.625, 0.4015, 0.625, 0.375, 0.625, 0.375, 0.625, 0.4083, 0.625, 0.4401, 0.625, 0.375, 0.625, 0.3099, 0.625, 0.3099, 0.625, 0.375, 0.625, 0.4401, 0.625, 0.4401, 0.625, 0.375, 0.625, 0.375, 0.625, 0.4083, 0.625, 0.4083, 0.625, 0.375, 0.625, 0.375, 0.625, 0.4401, 0.625, 0.375, 0.625, 0.375, 0.625, 0.3099, 0.625, 0.3417, 0.625, 0.375, 0.625, 0.375, 0.625, 0.3417, 0.625, 0.3099, 0.625, 0.375, 0.625, 0.375, 0.625, 0.3626, 0.625, 0.3626, 0.625, 0.375, 0.625, 0.375, 0.625, 0.3618, 0.625, 0.3618, 0.625, 0.3874, 0.625, 0.375, 0.625, 0.375, 0.625, 0.3874, 0.625, 0.3874, 0.625, 0.375, 0.625, 0.375, 0.625, 0.3874, 0.625, 0.375, 0.625, 0.375, 0.625, 0.3618, 0.625, 0.3618, 0.625, 0.375, 0.625, 0.375, 0.625, 0.3626, 0.625, 0.3626, 0.625, 0.3882, 0.625, 0.375, 0.625, 0.375, 0.625, 0.3882, 0.625, 0.3895, 0.625, 0.375, 0.625, 0.375, 0.625, 0.3882, 0.625, 0.3874, 0.625, 0.375, 0.625, 0.375, 0.625, 0.3886, 0.625, 0.375, 0.625, 0.375, 0.625, 0.3605, 0.625, 0.3618, 0.625, 0.375, 0.625, 0.375, 0.625, 0.3626, 0.625, 0.3614, 0.625, 0.375, 0.625, 0.375, 0.625, 0.3558, 0.625, 0.3605, 0.625, 0.375, 0.625, 0.375, 0.625, 0.3614, 0.625, 0.357, 0.625, 0.3942, 0.625, 0.375, 0.625, 0.375, 0.625, 0.3895, 0.625, 0.3886, 0.625, 0.375, 0.625, 0.375, 0.625, 0.393, 0.625, 0.375, 0.625, 0.3552, 0.625, 0.3538, 0.625, 0.375, 0.625, 0.3962, 0.625, 0.3948, 0.625, 0.3962, 0.625, 0.375, 0.625, 0.375, 0.625, 0.3942, 0.625, 0.393, 0.625, 0.375, 0.625, 0.375, 0.625, 0.3948, 0.625, 0.375, 0.625, 0.375, 0.625, 0.3538, 0.625, 0.3558, 0.625, 0.375, 0.625, 0.375, 0.625, 0.357, 0.625, 0.3552, 0.625, 0.8925, 0.625, 0.8925, 0.625, 0.875, 0.625, 0.8575, 0.625, 0.8575, 0.625, 0.8575, 0.625, 0.8575, 0.625, 0.875, 0.625, 0.8925, 0.625, 0.8925, 0.625, 0.875, 0.625, 0.8969, 0.625, 0.8968, 0.625, 0.8947, 0.625, 0.8944, 0.625, 0.875, 0.625, 0.8556, 0.625, 0.8553, 0.625, 0.8532, 0.625, 0.8531, 0.625, 0.8925, 0.625, 0.875, 0.625, 0.8575, 0.625, 0.8575, 0.625, 0.875, 0.625, 0.8925, 0.625, 0.8556, 0.625, 0.875, 0.625, 0.875, 0.625, 0.8574, 0.625, 0.8969, 0.625, 0.875, 0.625, 0.8531, 0.625, 0.8531, 0.625, 0.8531, 0.625, 0.8531, 0.625, 0.8531, 0.625, 0.875, 0.625, 0.8969, 0.625, 0.8969, 0.625, 0.8969, 0.625, 0.8969, 0.625, 0.875, 0.625, 0.8926, 0.625, 0.8929, 0.625, 0.8932, 0.625, 0.8968, 0.625, 0.8969, 0.625, 0.875, 0.625, 0.8531, 0.625, 0.8532, 0.625, 0.8568, 0.625, 0.8571, 0.625, 0.8574, 0.625, 0.8969, 0.625, 0.875, 0.625, 0.8531, 0.625, 0.8531, 0.625, 0.875, 0.625, 0.8969, 0.625, 0.8969, 0.625, 0.875, 0.625, 0.8531, 0.625, 0.8497, 0.625, 0.875, 0.625, 0.9003, 0.625, 0.875, 0.625, 0.8969, 0.625, 0.9003, 0.625, 0.875, 0.625, 0.8497, 0.625, 0.8531, 0.625, 0.8969, 0.625, 0.875, 0.625, 0.8531, 0.625, 0.8531, 0.625, 0.875, 0.625, 0.8969, 0.625, 0.9003, 0.625, 0.875, 0.625, 0.8497, 0.625, 0.8457, 0.625, 0.875, 0.625, 0.9043, 0.625, 0.875, 0.625, 0.9043, 0.625, 0.911, 0.625, 0.875, 0.625, 0.839, 0.625, 0.8457, 0.625, 0.875, 0.625, 0.9003, 0.625, 0.9043, 0.625, 0.875, 0.625, 0.8457, 0.625, 0.8497, 0.625, 0.875, 0.625, 0.875, 0.625, 0.9199, 0.625, 0.924, 0.625, 0.911, 0.625, 0.875, 0.625, 0.839, 0.625, 0.8159, 0.625, 0.875, 0.625, 0.9341, 0.625, 0.9043, 0.625, 0.875, 0.625, 0.8457, 0.625, 0.839, 0.625, 0.875, 0.625, 0.911, 0.625, 0.8301, 0.625, 0.875, 0.625, 0.875, 0.625, 0.826, 0.625, 0.8924, 0.625, 0.8925, 0.625, 0.875, 0.625, 0.8575, 0.625, 0.8576, 0.625, 0.8577, 0.625, 0.857, 0.625, 0.8568, 0.625, 0.8567, 0.625, 0.875, 0.625, 0.8933, 0.625, 0.8932, 0.625, 0.893, 0.625, 0.8923, 0.625, 0.875, 0.625, 0.911, 0.625, 0.9341, 0.625, 0.875, 0.625, 0.8159, 0.625, 0.839, 0.625, 0.875, 0.625, 0.875, 0.625, 0.9112, 0.625, 0.9081, 0.625, 0.875, 0.625, 0.8159, 0.625, 0.8159, 0.625, 0.875, 0.625, 0.9341, 0.625, 0.9341, 0.625, 0.875, 0.625, 0.8925, 0.625, 0.8928, 0.625, 0.8939, 0.625, 0.875, 0.625, 0.8561, 0.625, 0.8572, 0.625, 0.8575, 0.625, 0.8388, 0.625, 0.875, 0.625, 0.875, 0.625, 0.8419, 0.625, 0.8925, 0.625, 0.875, 0.625, 0.8575, 0.625, 0.8561, 0.625, 0.875, 0.625, 0.8939, 0.625, 0.875, 0.625, 0.875, 0.625, 0.9299, 0.625, 0.9439, 0.625, 0.875, 0.625, 0.875, 0.625, 0.924, 0.625, 0.9299, 0.625, 0.8345, 0.625, 0.875, 0.625, 0.875, 0.625, 0.8388, 0.625, 0.826, 0.625, 0.875, 0.625, 0.875, 0.625, 0.8201, 0.625, 0.8201, 0.625, 0.875, 0.625, 0.875, 0.625, 0.8061, 0.625, 0.875, 0.625, 0.875, 0.625, 0.9258, 0.625, 0.9155, 0.625, 0.8242, 0.625, 0.875, 0.625, 0.875, 0.625, 0.8345, 0.625, 0.8061, 0.625, 0.875, 0.625, 0.875, 0.625, 0.7747, 0.625, 0.8242, 0.625, 0.875, 0.625, 0.875, 0.625, 0.8242, 0.625, 0.875, 0.625, 0.875, 0.625, 0.9439, 0.625, 0.9439, 0.625, 0.8061, 0.625, 0.875, 0.625, 0.875, 0.625, 0.8061, 0.625, 0.875, 0.625, 0.875, 0.625, 0.9258, 0.625, 0.9258, 0.625, 0.7747, 0.625, 0.875, 0.625, 0.9753, 0.625, 0.949, 0.625, 0.875, 0.625, 0.801, 0.625, 0.875, 0.625, 0.875, 0.625, 0.949, 0.625, 0.9258, 0.625, 0.801, 0.625, 0.875, 0.625, 0.875, 0.625, 0.8242, 0.625, 0.875, 0.625, 0.875, 0.625, 0.9439, 0.625, 0.9753, 0.625, 0.8578, 0.625, 0.875, 0.625, 0.875, 0.625, 0.8554, 0.625, 0.8594, 0.625, 0.875, 0.625, 0.875, 0.625, 0.8578, 0.625, 0.875, 0.625, 0.875, 0.625, 0.8944, 0.625, 0.8926, 0.625, 0.875, 0.625, 0.875, 0.625, 0.8906, 0.625, 0.8922, 0.625, 0.875, 0.625, 0.875, 0.625, 0.8971, 0.625, 0.8944, 0.625, 0.875, 0.625, 0.875, 0.625, 0.8922, 0.625, 0.8946, 0.625, 0.8529, 0.625, 0.875, 0.625, 0.875, 0.625, 0.8556, 0.625, 0.8519, 0.625, 0.875, 0.625, 0.875, 0.625, 0.8529, 0.625, 0.8554, 0.625, 0.875, 0.625, 0.875, 0.625, 0.8545, 0.625, 0.875, 0.625, 0.875, 0.625, 0.8981, 0.625, 0.8971, 0.625, 0.875, 0.625, 0.875, 0.625, 0.8946, 0.625, 0.8955, 0.625, 0.875, 0.625, 0.875, 0.625, 0.8981, 0.625, 0.8981, 0.625, 0.875, 0.625, 0.875, 0.625, 0.8955, 0.625, 0.8955, 0.625, 0.8519, 0.625, 0.875, 0.625, 0.875, 0.625, 0.8519, 0.625, 0.8545, 0.625, 0.875, 0.625, 0.875, 0.625, 0.8545, 0.625, 0.8482, 0.625, 0.875, 0.625, 0.875, 0.625, 0.8519, 0.625, 0.8545, 0.625, 0.875, 0.625, 0.875, 0.625, 0.8513, 0.625, 0.875, 0.625, 0.875, 0.625, 0.9018, 0.625, 0.8981, 0.625, 0.875, 0.625, 0.875, 0.625, 0.8955, 0.625, 0.8987, 0.625, 0.875, 0.625, 0.875, 0.625, 0.9018, 0.625, 0.9018, 0.625, 0.875, 0.625, 0.875, 0.625, 0.8987, 0.625, 0.8987, 0.625, 0.8482, 0.625, 0.875, 0.625, 0.875, 0.625, 0.8482, 0.625, 0.8513, 0.625, 0.875, 0.625, 0.875, 0.625, 0.8513, 0.625, 0.8448, 0.625, 0.875, 0.625, 0.875, 0.625, 0.8482, 0.625, 0.8513, 0.625, 0.875, 0.625, 0.875, 0.625, 0.8483, 0.625, 0.875, 0.625, 0.875, 0.625, 0.9052, 0.625, 0.9018, 0.625, 0.875, 0.625, 0.875, 0.625, 0.8987, 0.625, 0.9017, 0.625, 0.875, 0.625, 0.875, 0.625, 0.9017, 0.625, 0.9056, 0.625, 0.8483, 0.625, 0.875, 0.625, 0.875, 0.625, 0.8444, 0.625, 0.875, 0.625, 0.875, 0.625, 0.9574, 0.625, 0.9196, 0.625, 0.8304, 0.625, 0.875, 0.625, 0.875, 0.625, 0.8405, 0.625, 0.8444, 0.625, 0.875, 0.625, 0.875, 0.625, 0.8355, 0.625, 0.875, 0.625, 0.875, 0.625, 0.9196, 0.625, 0.9095, 0.625, 0.875, 0.625, 0.875, 0.625, 0.9056, 0.625, 0.9145, 0.625, 0.875, 0.625, 0.7926, 0.625, 0.8019, 0.625, 0.875, 0.625, 0.9481, 0.625, 0.9574, 0.625, 0.875, 0.625, 0.875, 0.625, 0.9145, 0.625, 0.9481, 0.625, 0.7926, 0.625, 0.875, 0.625, 0.875, 0.625, 0.8304, 0.625, 0.8355, 0.625, 0.875, 0.625, 0.875, 0.625, 0.8019, 0.625, 0.875, 0.625, 0.875, 0.625, 0.9052, 0.625, 0.9052, 0.625, 0.8405, 0.625, 0.875, 0.625, 0.875, 0.625, 0.8381, 0.625, 0.8405, 0.625, 0.875, 0.625, 0.875, 0.625, 0.8405, 0.625, 0.875, 0.625, 0.875, 0.625, 0.9095, 0.625, 0.9095, 0.625, 0.8448, 0.625, 0.875, 0.625, 0.875, 0.625, 0.8448, 0.625, 0.875, 0.625, 0.875, 0.625, 0.9207, 0.625, 0.9073, 0.625, 0.8427, 0.625, 0.875, 0.625, 0.875, 0.625, 0.8448, 0.625, 0.875, 0.625, 0.875, 0.625, 0.9095, 0.625, 0.9119, 0.625, 0.875, 0.625, 0.875, 0.625, 0.9073, 0.625, 0.9052, 0.625, 0.8381, 0.625, 0.875, 0.625, 0.875, 0.625, 0.8228, 0.625, 0.8293, 0.625, 0.875, 0.625, 0.875, 0.625, 0.8427, 0.625, 0.875, 0.625, 0.875, 0.625, 0.9119, 0.625, 0.9272, 0.625, 0.75, 0.625, 0.75, 0.625, 0.75, 0.625, 0.75, 0.625, 0.875, 0.625, 0.875, 0.625, 0.9272, 0.625, 0.9447, 0.625, 0.875, 0.625, 0.875, 0.625, 0.9359, 0.625, 0.9207, 0.625, 0.8228, 0.625, 0.875, 0.625, 0.875, 0.625, 0.8053, 0.625, 0.8141, 0.625, 0.875, 0.625, 0.875, 0.625, 0.8293, 0.625, 0.875, 0.625, 0.758, 0.625, 0.75, 0.625, 0.75, 0.625, 0.875, 0.625, 1.0, 0.625, 1.0, 0.625, 0.992, 0.625, 0.8053, 0.625, 0.875, 0.625, 0.875, 0.625, 0.75, 0.625, 0.75, 0.625, 0.758, 0.625, 0.875, 0.625, 0.875, 0.625, 0.8141, 0.625, 0.0, 0.625, 0.0, 0.625, 0.0, 0.625, 0.875, 0.625, 0.9447, 0.625, 1.0, 0.625, 1.0, 0.625, 0.875, 0.625, 0.875, 0.625, 0.875, 0.625, 0.992, 0.625, 0.9359, 0.7351, 0.625, 0.75, 0.625, 0.75, 0.625, 0.7351, 0.625, 0.75, 0.625, 0.75, 0.625, 0.7649, 0.625, 0.7649, 0.625, 0.7351, 0.625, 0.75, 0.625, 0.75, 0.625, 0.7351, 0.625, 0.7346, 0.625, 0.75, 0.625, 0.75, 0.625, 0.732, 0.625, 0.75, 0.625, 0.75, 0.625, 0.7654, 0.625, 0.7649, 0.625, 0.7346, 0.625, 0.75, 0.625, 0.75, 0.625, 0.7351, 0.625, 0.7351, 0.625, 0.75, 0.625, 0.75, 0.625, 0.7346, 0.625, 0.75, 0.625, 0.75, 0.625, 0.7686, 0.625, 0.768, 0.625, 0.732, 0.625, 0.75, 0.625, 0.75, 0.625, 0.7346, 0.625, 0.75, 0.625, 0.75, 0.625, 0.7654, 0.625, 0.768, 0.625, 0.75, 0.625, 0.75, 0.625, 0.768, 0.625, 0.7654, 0.625, 0.732, 0.625, 0.75, 0.625, 0.75, 0.625, 0.7314, 0.625, 0.7314, 0.625, 0.75, 0.625, 0.75, 0.625, 0.732, 0.625, 0.75, 0.625, 0.75, 0.625, 0.768, 0.625, 0.7686, 0.625, 0.75, 0.625, 0.75, 0.625, 0.7686, 0.625, 0.7686, 0.625, 0.75, 0.625, 0.75, 0.625, 0.7686, 0.625, 0.7686, 0.625, 0.7314, 0.625, 0.75, 0.625, 0.75, 0.625, 0.7314, 0.625, 0.7314, 0.625, 0.75, 0.625, 0.75, 0.625, 0.7314, 0.625, 0.7314, 0.625, 0.75, 0.625, 0.75, 0.625, 0.7265, 0.625, 0.7265, 0.625, 0.75, 0.625, 0.75, 0.625, 0.7314, 0.625, 0.75, 0.625, 0.75, 0.625, 0.7686, 0.625, 0.7735, 0.625, 0.75, 0.625, 0.75, 0.625, 0.7735, 0.625, 0.7686, 0.625, 0.75, 0.625, 0.75, 0.625, 0.7735, 0.625, 0.7815, 0.625, 0.75, 0.625, 0.75, 0.625, 0.7815, 0.625, 0.7735, 0.625, 0.7265, 0.625, 0.75, 0.625, 0.75, 0.625, 0.7185, 0.625, 0.7185, 0.625, 0.75, 0.625, 0.75, 0.625, 0.7265, 0.625, 0.75, 0.625, 0.6912, 0.625, 0.6912, 0.625, 0.75, 0.625, 0.8088, 0.625, 0.8088, 0.625, 0.7185, 0.625, 0.75, 0.625, 0.75, 0.625, 0.6912, 0.625, 0.6912, 0.625, 0.75, 0.625, 0.75, 0.625, 0.7185, 0.625, 0.75, 0.625, 0.75, 0.625, 0.7815, 0.625, 0.8088, 0.625, 0.75, 0.625, 0.75, 0.625, 0.8088, 0.625, 0.7815, 0.625, 0.625, 0.3884, 0.625, 0.375, 0.625, 0.375, 0.625, 0.3873, 0.625, 0.375, 0.625, 0.375, 0.625, 0.3641, 0.625, 0.3641, 0.625, 0.375, 0.625, 0.375, 0.625, 0.3627, 0.625, 0.3627, 0.625, 0.3859, 0.625, 0.375, 0.625, 0.375, 0.625, 0.3859, 0.625, 0.3873, 0.625, 0.375, 0.625, 0.375, 0.625, 0.3873, 0.625, 0.375, 0.625, 0.375, 0.625, 0.3631, 0.625, 0.3615, 0.625, 0.3859, 0.625, 0.375, 0.625, 0.375, 0.625, 0.3869, 0.625, 0.375, 0.625, 0.375, 0.625, 0.3616, 0.625, 0.3627, 0.625, 0.375, 0.625, 0.375, 0.625, 0.3641, 0.625, 0.3631, 0.625, 0.3885, 0.625, 0.375, 0.625, 0.375, 0.625, 0.3908, 0.625, 0.3871, 0.625, 0.375, 0.625, 0.375, 0.625, 0.3884, 0.625, 0.3869, 0.625, 0.375, 0.625, 0.375, 0.625, 0.3885, 0.625, 0.375, 0.625, 0.375, 0.625, 0.3629, 0.625, 0.3616, 0.625, 0.375, 0.625, 0.375, 0.625, 0.3615, 0.625, 0.3592, 0.625, 0.3965, 0.625, 0.375, 0.625, 0.375, 0.625, 0.3892, 0.625, 0.3908, 0.625, 0.375, 0.625, 0.375, 0.625, 0.394, 0.625, 0.375, 0.625, 0.375, 0.625, 0.3535, 0.625, 0.3608, 0.625, 0.375, 0.625, 0.375, 0.625, 0.3592, 0.625, 0.356, 0.625, 0.375, 0.625, 0.375, 0.625, 0.3494, 0.625, 0.3535, 0.625, 0.375, 0.625, 0.375, 0.625, 0.356, 0.625, 0.3524, 0.625, 0.4006, 0.625, 0.375, 0.625, 0.375, 0.625, 0.3965, 0.625, 0.394, 0.625, 0.375, 0.625, 0.375, 0.625, 0.3976, 0.625, 0.375, 0.625, 0.3448, 0.625, 0.3408, 0.625, 0.375, 0.625, 0.4092, 0.625, 0.4052, 0.625, 0.4092, 0.625, 0.375, 0.625, 0.375, 0.625, 0.4006, 0.625, 0.3976, 0.625, 0.375, 0.625, 0.375, 0.625, 0.4052, 0.625, 0.375, 0.625, 0.375, 0.625, 0.3408, 0.625, 0.3494, 0.625, 0.375, 0.625, 0.375, 0.625, 0.3524, 0.625, 0.3448, 0.625, 0.375, 0.625, 0.375, 0.625, 0.3629, 0.625, 0.3629, 0.625, 0.3892, 0.625, 0.375, 0.625, 0.375, 0.625, 0.3892, 0.625, 0.375, 0.625, 0.375, 0.625, 0.3608, 0.625, 0.3608, 0.625, 0.3871, 0.625, 0.375, 0.625, 0.375, 0.625, 0.3871, 0.625, 0.375, 0.625, 0.375, 0.625, 0.3608, 0.625, 0.3608, 0.625, 0.375, 0.625, 0.375, 0.625, 0.3629, 0.625, 0.3629, 0.625, 0.3892, 0.625, 0.375, 0.625, 0.375, 0.625, 0.3892, 0.625, 0.3871, 0.625, 0.375, 0.625, 0.375, 0.625, 0.3871, 0.625, 0.375, 0.625, 0.375, 0.625, 0.3608, 0.625, 0.3588, 0.625, 0.3892, 0.625, 0.375, 0.625, 0.375, 0.625, 0.3892, 0.625, 0.3871, 0.625, 0.375, 0.625, 0.375, 0.625, 0.3871, 0.625, 0.375, 0.625, 0.375, 0.625, 0.3608, 0.625, 0.3608, 0.625, 0.375, 0.625, 0.375, 0.625, 0.3629, 0.625, 0.3629, 0.625, 0.3912, 0.625, 0.375, 0.625, 0.375, 0.625, 0.4042, 0.625, 0.375, 0.625, 0.375, 0.625, 0.3612, 0.625, 0.3629, 0.625, 0.3892, 0.625, 0.375, 0.625, 0.375, 0.625, 0.3912, 0.625, 0.3888, 0.625, 0.375, 0.625, 0.375, 0.625, 0.3871, 0.625, 0.4, 0.625, 0.375, 0.625, 0.375, 0.625, 0.3888, 0.625, 0.375, 0.625, 0.375, 0.625, 0.3588, 0.625, 0.3458, 0.625, 0.375, 0.625, 0.375, 0.625, 0.35, 0.625, 0.3612, 0.625, 0.3342, 0.625, 0.375, 0.625, 0.4158, 0.625, 0.4228, 0.625, 0.375, 0.625, 0.3272, 0.625, 0.375, 0.625, 0.375, 0.625, 0.3458, 0.625, 0.3272, 0.625, 0.375, 0.625, 0.375, 0.625, 0.3342, 0.625, 0.35, 0.625, 0.4042, 0.625, 0.375, 0.625, 0.375, 0.625, 0.4228, 0.625, 0.4158, 0.625, 0.375, 0.625, 0.375, 0.625, 0.4, 0.5646, 0.6035, 0.5613, 0.6053, 0.5592, 0.6087, 0.5595, 0.6056, 0.5598, 0.5981, 0.5604, 0.5948, 0.5606, 0.5937, 0.5614, 0.5904, 0.562, 0.5869, 0.563, 0.582, 0.5655, 0.5774, 0.5664, 0.5753, 0.5676, 0.5712, 0.5701, 0.5664, 0.5694, 0.5652, 0.5661, 0.5687, 0.564, 0.5731, 0.5631, 0.5747, 0.5607, 0.579, 0.5584, 0.5843, 0.557, 0.5872, 0.5557, 0.5897, 0.5552, 0.5921, 0.5531, 0.5908, 0.5524, 0.5898, 0.552, 0.5894, 0.5512, 0.5883, 0.5508, 0.586, 0.5497, 0.5846, 0.5497, 0.5877, 0.5502, 0.5907, 0.5506, 0.5918, 0.5516, 0.5933, 0.5543, 0.5952, 0.5532, 0.6044, 0.5524, 0.6121, 0.5451, 0.6117, 0.5325, 0.6095, 0.5232, 0.6086, 0.5216, 0.6098, 0.5124, 0.6105, 0.5096, 0.61, 0.4904, 0.61, 0.4904, 0.64, 0.5096, 0.64, 0.5119, 0.6395, 0.5211, 0.6409, 0.5236, 0.6423, 0.533, 0.6408, 0.5447, 0.6378, 0.5546, 0.6381, 0.5533, 0.6495, 0.5553, 0.6649, 0.5568, 0.6698, 0.5575, 0.6711, 0.5628, 0.6798, 0.5632, 0.6804, 0.5635, 0.681, 0.5638, 0.6815, 0.5676, 0.6899, 0.5678, 0.6906, 0.5689, 0.6934, 0.5708, 0.6961, 0.5744, 0.7003, 0.5791, 0.7036, 0.5837, 0.7063, 0.5846, 0.7037, 0.5807, 0.6994, 0.5763, 0.6951, 0.5738, 0.691, 0.573, 0.6886, 0.571, 0.6828, 0.5706, 0.6821, 0.5658, 0.6735, 0.5655, 0.673, 0.5651, 0.6724, 0.5682, 0.6685, 0.5705, 0.6652, 0.5714, 0.664, 0.5732, 0.6639, 0.5759, 0.6646, 0.5775, 0.6665, 0.5802, 0.6704, 0.5779, 0.6746, 0.5772, 0.679, 0.5778, 0.6812, 0.5784, 0.6847, 0.5796, 0.6871, 0.58, 0.687, 0.5804, 0.6865, 0.58, 0.6836, 0.5801, 0.6808, 0.5805, 0.6786, 0.5813, 0.6764, 0.5829, 0.6739, 0.5866, 0.678, 0.5899, 0.6811, 0.5909, 0.6794, 0.5885, 0.6748, 0.5853, 0.6697, 0.5832, 0.6659, 0.581, 0.6617, 0.5788, 0.659, 0.5751, 0.6561, 0.5716, 0.6557, 0.5682, 0.6573, 0.5645, 0.6604, 0.561, 0.6634, 0.5608, 0.6615, 0.5597, 0.648, 0.561, 0.64, 0.5612, 0.6401, 0.5642, 0.6409, 0.5645, 0.641, 0.5667, 0.6422, 0.567, 0.6424, 0.5675, 0.6426, 0.5799, 0.6494, 0.5802, 0.6496, 0.5807, 0.6499, 0.5919, 0.655, 0.5942, 0.6686, 0.5955, 0.6747, 0.5972, 0.6788, 0.5996, 0.6833, 0.6023, 0.6868, 0.6048, 0.6905, 0.6071, 0.6917, 0.6079, 0.6892, 0.606, 0.6869, 0.6042, 0.684, 0.602, 0.6797, 0.6003, 0.6755, 0.5992, 0.6717, 0.5988, 0.667, 0.5978, 0.657, 0.6107, 0.6673, 0.6115, 0.6651, 0.5988, 0.6521, 0.5944, 0.6485, 0.5882, 0.6439, 0.5847, 0.639, 0.5812, 0.6344, 0.5781, 0.632, 0.5717, 0.6294, 0.5687, 0.6295, 0.5674, 0.6287, 0.5646, 0.6277, 0.5623, 0.6272, 0.5585, 0.6253, 0.5635, 0.6211, 0.5652, 0.6192, 0.5658, 0.6185, 0.5713, 0.6173, 0.5732, 0.6162, 0.5758, 0.6147, 0.5831, 0.6137, 0.5872, 0.6116, 0.5878, 0.6155, 0.5884, 0.6174, 0.5903, 0.6213, 0.5915, 0.6238, 0.5963, 0.6316, 0.6011, 0.6342, 0.6054, 0.6358, 0.6096, 0.6367, 0.6112, 0.635, 0.6068, 0.6309, 0.603, 0.6277, 0.5994, 0.6238, 0.5965, 0.6183, 0.5959, 0.6166, 0.5955, 0.6131, 0.5952, 0.6117, 0.595, 0.6095, 0.5993, 0.6086, 0.6074, 0.6025, 0.6123, 0.5974, 0.616, 0.5893, 0.6179, 0.5839, 0.6206, 0.5803, 0.6197, 0.5781, 0.6164, 0.5806, 0.6131, 0.5859, 0.6084, 0.592, 0.6045, 0.5957, 0.5968, 0.6, 0.5932, 0.5997, 0.5874, 0.6012, 0.5817, 0.6016, 0.5762, 0.6014, 0.5762, 0.5976, 0.577, 0.5912, 0.5779, 0.5859, 0.5799, 0.5878, 0.5816, 0.5886, 0.5865, 0.5897, 0.5939, 0.5867, 0.5979, 0.5828, 0.6031, 0.5819, 0.6031, 0.5799, 0.5978, 0.5796, 0.5923, 0.5814, 0.5854, 0.5832, 0.5825, 0.5821, 0.5816, 0.5816, 0.5805, 0.5804, 0.5821, 0.577, 0.5845, 0.5741, 0.5866, 0.5714, 0.5863, 0.5687, 0.583, 0.5711, 0.5803, 0.5734, 0.5773, 0.5778, 0.5748, 0.5815, 0.5724, 0.5889, 0.571, 0.5958, 0.5709, 0.6013, 0.5681, 0.603, 0.5497, 0.1654, 0.5508, 0.164, 0.5512, 0.1617, 0.552, 0.1606, 0.5524, 0.1602, 0.5531, 0.1592, 0.5552, 0.1579, 0.5557, 0.1603, 0.557, 0.1628, 0.5584, 0.1657, 0.5607, 0.171, 0.5631, 0.1753, 0.564, 0.1769, 0.5661, 0.1813, 0.5694, 0.1848, 0.5701, 0.1836, 0.5676, 0.1788, 0.5664, 0.1747, 0.5655, 0.1726, 0.563, 0.168, 0.562, 0.1631, 0.5614, 0.1596, 0.5606, 0.1563, 0.5604, 0.1552, 0.5598, 0.1519, 0.5595, 0.1444, 0.5592, 0.1413, 0.5613, 0.1447, 0.5646, 0.1465, 0.5681, 0.147, 0.5709, 0.1487, 0.571, 0.1542, 0.5724, 0.1611, 0.5748, 0.1685, 0.5773, 0.1722, 0.5803, 0.1766, 0.583, 0.1789, 0.5863, 0.1813, 0.5866, 0.1786, 0.5845, 0.1759, 0.5821, 0.173, 0.5805, 0.1696, 0.5816, 0.1684, 0.5825, 0.1679, 0.5854, 0.1668, 0.5923, 0.1686, 0.5978, 0.1704, 0.6031, 0.1701, 0.6031, 0.1681, 0.5979, 0.1672, 0.5939, 0.1633, 0.5865, 0.1603, 0.5816, 0.1614, 0.5799, 0.1622, 0.5779, 0.1641, 0.577, 0.1588, 0.5762, 0.1524, 0.5762, 0.1486, 0.5817, 0.1484, 0.5874, 0.1488, 0.5932, 0.1503, 0.5968, 0.15, 0.6045, 0.1543, 0.6084, 0.158, 0.6131, 0.1641, 0.6164, 0.1694, 0.6197, 0.1719, 0.6206, 0.1697, 0.6179, 0.1661, 0.616, 0.1607, 0.6123, 0.1526, 0.6074, 0.1475, 0.5993, 0.1414, 0.595, 0.1405, 0.5952, 0.1383, 0.5955, 0.1369, 0.5959, 0.1334, 0.5965, 0.1317, 0.5994, 0.1262, 0.603, 0.1223, 0.6068, 0.1191, 0.6112, 0.115, 0.6096, 0.1133, 0.6054, 0.1142, 0.6011, 0.1158, 0.5963, 0.1184, 0.5915, 0.1262, 0.5903, 0.1287, 0.5884, 0.1326, 0.5878, 0.1345, 0.5872, 0.1384, 0.5831, 0.1363, 0.5758, 0.1353, 0.5732, 0.1338, 0.5713, 0.1327, 0.5658, 0.1315, 0.5652, 0.1308, 0.5635, 0.1289, 0.5585, 0.1247, 0.5623, 0.1228, 0.5646, 0.1223, 0.5674, 0.1213, 0.5687, 0.1205, 0.5717, 0.1206, 0.5781, 0.118, 0.5812, 0.1156, 0.5847, 0.111, 0.5882, 0.1061, 0.5944, 0.1015, 0.5988, 0.09788, 0.6115, 0.08489, 0.6107, 0.08265, 0.5978, 0.09296, 0.5988, 0.08304, 0.5992, 0.07829, 0.6003, 0.07448, 0.602, 0.07029, 0.6042, 0.06602, 0.6061, 0.06309, 0.6079, 0.06082, 0.6071, 0.05835, 0.6048, 0.05949, 0.6023, 0.06316, 0.5996, 0.0667, 0.5972, 0.07119, 0.5955, 0.07535, 0.5942, 0.08136, 0.5919, 0.09495, 0.5807, 0.1001, 0.5802, 0.1004, 0.5799, 0.1006, 0.5675, 0.1074, 0.567, 0.1076, 0.5667, 0.1078, 0.5645, 0.109, 0.5642, 0.1091, 0.5612, 0.1099, 0.561, 0.11, 0.5597, 0.102, 0.5608, 0.0885, 0.561, 0.08657, 0.5645, 0.08959, 0.5682, 0.09268, 0.5716, 0.09428, 0.5751, 0.09388, 0.5788, 0.09097, 0.581, 0.0883, 0.5832, 0.08412, 0.5853, 0.0803, 0.5885, 0.0752, 0.5909, 0.0706, 0.5899, 0.06885, 0.5866, 0.07198, 0.5829, 0.07614, 0.5813, 0.07359, 0.5805, 0.07137, 0.5801, 0.06922, 0.58, 0.06643, 0.5804, 0.06345, 0.5804, 0.06333, 0.58, 0.06304, 0.5796, 0.06287, 0.5784, 0.06535, 0.5778, 0.06881, 0.5772, 0.07096, 0.5779, 0.07535, 0.5802, 0.07963, 0.5775, 0.08348, 0.5759, 0.08536, 0.5732, 0.0861, 0.5714, 0.086, 0.5705, 0.08475, 0.5682, 0.08148, 0.5651, 0.0776, 0.5655, 0.07705, 0.5658, 0.07649, 0.5706, 0.06794, 0.571, 0.06724, 0.573, 0.0614, 0.5738, 0.059, 0.5763, 0.05486, 0.5807, 0.0506, 0.5846, 0.04626, 0.5837, 0.0437, 0.5791, 0.04641, 0.5744, 0.0497, 0.5708, 0.05388, 0.5689, 0.05659, 0.5678, 0.05936, 0.5676, 0.06009, 0.5638, 0.06854, 0.5635, 0.06904, 0.5632, 0.06961, 0.5628, 0.07018, 0.5575, 0.07892, 0.5568, 0.08019, 0.5553, 0.08508, 0.5533, 0.1005, 0.5546, 0.1119, 0.5447, 0.1122, 0.533, 0.1092, 0.5236, 0.1077, 0.5211, 0.1091, 0.5119, 0.1105, 0.5096, 0.11, 0.4904, 0.11, 0.4904, 0.14, 0.5096, 0.14, 0.5124, 0.1395, 0.5216, 0.1402, 0.5232, 0.1414, 0.5325, 0.1405, 0.5451, 0.1383, 0.5524, 0.1379, 0.5532, 0.1456, 0.5543, 0.1548, 0.5516, 0.1567, 0.5506, 0.1582, 0.5502, 0.1593, 0.5497, 0.1623])
me_cube_001.materials.append(mat_cardboard)
me_cube_001.use_remesh_preserve_volume = False
me_cube_001.use_remesh_preserve_attributes = False
me_cube_001.use_mirror_vertex_groups = False
me_cube_001.update()
me_material_preview_mesh = bpy.data.meshes.new('Material_Preview_Mesh')
me_material_preview_mesh.from_pydata([], [], [])
me_material_preview_mesh.use_remesh_fix_poles = True
me_material_preview_mesh.use_remesh_preserve_attributes = False
me_material_preview_mesh.update()

# ---- objects
ob_light = bpy.data.objects.new('Light', light_light)
ob_camera = bpy.data.objects.new('Camera', cam_camera)
ob_cube = bpy.data.objects.new('Cube', me_cube_001)
ob_material_preview_dummy = bpy.data.objects.new('Material_Preview_Dummy', me_material_preview_mesh)

# ---- transforms, parenting, visibility, modifiers, constraints
ob_light.location = (3.402, -1.546, 8.482)
ob_light.rotation_euler = (0.6503, 0.05522, 1.866)
ob_light.lock_rotations_4d = False
ob_light.empty_display_type = 'ARROWS'
ob_light.color = (0.0, 0.0, 0.0, 0.0)
ob_light.lineart.crease_threshold = 0.0
ob_camera.location = (6.809, -7.106, 9.048)
ob_camera.rotation_euler = (1.109, 0.0, 0.8149)
ob_camera.lock_rotations_4d = False
ob_camera.empty_display_type = 'ARROWS'
ob_camera.color = (0.0, 0.0, 0.0, 0.0)
ob_camera.display_type = 'WIRE'
ob_camera.lineart.crease_threshold = 0.0
ob_cube.location = (0.0, 0.0, 0.0)
ob_cube.scale = (0.5838, 0.6683, 0.6006)
ob_cube.lock_rotations_4d = False
ob_cube.empty_display_type = 'ARROWS'
ob_cube.lineart.crease_threshold = 0.0
ob_material_preview_dummy.location = (0.0, 0.0, 0.0)
ob_material_preview_dummy.hide_select = True
ob_material_preview_dummy.hide_render = True

# ---- collection membership
col_collection.objects.link(ob_light)
col_collection.objects.link(ob_camera)
col_collection.objects.link(ob_cube)
col_collection.objects.link(ob_material_preview_dummy)

# ---- scene / render settings (as saved in the file)
scene.camera = ob_camera
scene.frame_start = 1; scene.frame_end = 250; scene.frame_set(1)
scene.render.engine = 'BLENDER_EEVEE_NEXT'
scene.render.resolution_x = 984
scene.render.resolution_y = 1135
scene.cycles.sampling_pattern = 'TABULATED_SOBOL'
scene.cycles.use_light_tree = False
scene.view_settings.view_transform = 'Filmic'
bpy.context.view_layer.update()
